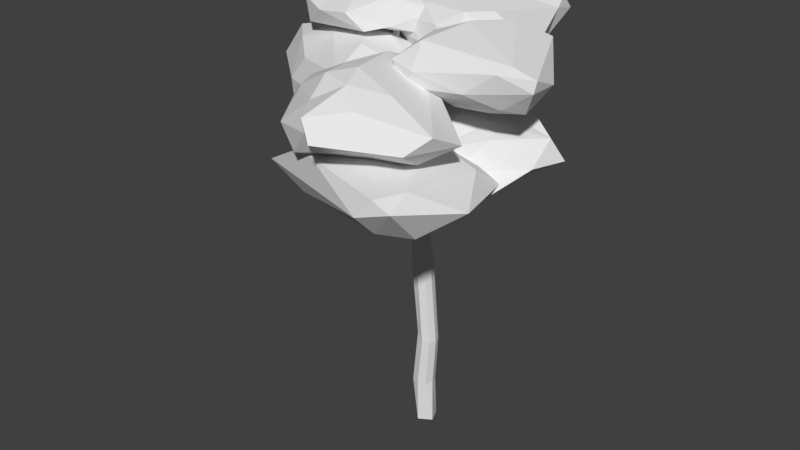 # Source: Decidious_Tree_4.blend  (saved by Blender 2.79.0; exported with 4.5.12 LTS)
import bpy
from mathutils import Matrix  # noqa: F401  (used for matrix-valued properties, if any)

bpy.ops.wm.read_factory_settings(use_empty=True)
scene = bpy.context.scene
scene.name = 'Scene'

# ---- collections
col_collection_1 = bpy.data.collections.new('Collection 1'); scene.collection.children.link(col_collection_1)

# ---- world
world_world = bpy.data.worlds.new('World'); scene.world = world_world
world_world.color = (0.05088, 0.05088, 0.05088)
world_world.use_sun_shadow = False
world_world.sun_shadow_jitter_overblur = 0.0
world_world.cycles.sampling_method = 'MANUAL'

# ---- meshes
me_cube = bpy.data.meshes.new('Cube')
me_cube.from_pydata([(-0.05302, 7.835, -0.2169), (0.1739, 7.807, 0.006155), (0.8899, 11.42, 0.1916), (0.7834, 11.43, 0.3627), (0.5682, 10.7, 0.21), (-0.2076, 4.693, 0.265), (0.05114, 4.757, -0.0005473), (-0.2039, 4.737, -0.2666), (-0.4234, 4.323, -0.004024), (-0.002862, 8.192, 0.2122), (-0.02808, 7.057, 0.3061), (-1.392, 8.346, -1.412), (-0.09291, 10.67, -1.813), (-0.1186, 10.89, -1.588), (0.06161, 12.02, -2.514), (-0.04887, 5.908, -0.04642), (-2.63, 11.63, -1.63), (-0.08084, 8.424, -0.0122), (-0.2311, 7.966, -0.1435), (-0.06213, 6.971, -0.01218), (-0.2325, 7.085, 0.2651), (-0.5787, 5.43, 0.03244), (0.0, -0.3473, -2.622e-08), (-0.2337, 8.166, 0.121), (-0.3907, 6.337, 0.2691), (-0.1259, 9.912, 0.01454), (-1.82, 10.1, -0.2724), (0.45, 10.3, 0.1579), (-0.1623, 10.87, -1.685), (-1.269, 7.391, -1.263), (-0.2189, 9.343, 2.245), (-1.408, 9.895, -0.4558), (-0.125, 6.899, 0.4967), (-1.465, 7.291, -1.179), (-0.4952, 9.111, -0.5665), (-1.816, 10.23, -0.4425), (-3.099, 11.34, -0.8456), (-3.078, 11.42, -0.7338), (-3.159, 11.33, -0.6552), (-0.06566, 8.319, -0.2826), (-0.6752, 8.943, -0.5037), (-0.4564, 9.162, -0.3259), (-0.6467, 9.005, -0.2639), (-1.662, 10.21, -0.5244), (-1.618, 10.41, -0.3874), (-2.081, 10.99, -1.041), (-1.899, 11.04, -1.114), (0.1458, 9.783, -0.08489), (0.4516, 10.35, 0.03128), (1.253, 11.04, 0.5411), (1.307, 11.03, 0.3496), (-0.1856, 8.391, 0.09278), (0.1031, 8.837, -0.1945), (-0.1216, 9.561, -0.1463), (-0.2059, 9.335, -0.1407), (-0.1295, 9.89, -0.883), (0.04173, 10.1, -0.7809), (-0.1481, 10.97, -1.825), (0.02653, 10.8, -1.957), (-0.1399, 10.9, -1.914), (0.01538, 11.15, -2.399), (0.007595, 11.33, -2.302), (-0.1772, 10.9, -1.637), (-0.07763, 11.85, -2.154), (-0.2292, 11.78, -2.149), (0.053, 6.343, 0.2461), (-0.239, 7.701, 0.9155), (-0.3683, 9.533, 2.323), (-0.3232, 10.23, 3.572), (-0.3445, 7.42, 0.5312), (-0.1035, 7.767, 0.8354), (-0.217, 7.858, 0.7136), (-0.2862, 9.671, 2.227), (-0.2039, 9.4, 2.021), (-0.5829, 5.506, -0.3612), (-0.3725, 5.81, -0.4276), (-1.654, 7.854, -1.383), (-1.035, 7.03, -0.9801), (-1.247, 7.599, -1.194), (-0.2888, 2.451, -2.496e-06), (0.263, 2.436, 2.117e-05), (-0.01326, 2.451, 0.2752), (-0.2993, -0.2517, -0.1096), (0.09641, -0.2074, -0.2884), (0.2742, -0.1875, 0.1096), (-0.4345, 1.04, -2.441e-05), (-0.08546, 1.49, -0.2873), (0.1689, 1.024, 1.732e-05), (-0.1341, 1.039, 0.3001), (-0.1075, 5.535, 0.2648), (-0.4026, 5.785, -0.1484), (0.05249, 10.73, -1.8), (-0.4466, 4.822, 0.2001), (0.02851, 5.607, 0.08797), (-0.01759, 7.043, 0.3955), (-0.09234, 7.043, 0.3997), (0.06831, 7.077, 0.09831), (0.44, 10.58, 0.3093), (0.3716, 10.76, 0.2783), (0.8871, 11.38, 0.3305), (0.7907, 11.51, 0.1873), (-1.738, 10.38, -0.379), (-1.968, 10.45, -0.2595), (-3.113, 11.4, -0.6662), (-3.144, 11.27, -0.8341), (-0.7107, 8.938, -0.3679), (-1.788, 10.36, -0.3364), (-1.975, 10.97, -1.151), (-2.013, 11.12, -1.002), (0.4159, 10.34, 0.268), (0.4693, 10.56, 0.04646), (1.329, 10.96, 0.5109), (1.228, 11.11, 0.5072), (-0.1654, 8.436, -0.1511), (0.1578, 9.359, -0.0707), (-0.1425, 10.73, -1.903), (-0.066, 11.15, -2.354), (0.06605, 10.84, -1.695), (-0.09, 11.28, -2.327), (-0.009741, 10.79, -1.8), (0.03191, 10.89, -1.626), (-0.18, 9.551, 2.266), (-0.2841, 9.576, 2.299), (-0.4628, 5.61, -0.4644), (-0.2336, 5.658, -0.2347), (-0.5358, 5.689, -0.02737), (-1.639, 7.645, -1.51), (-1.331, 7.4, -1.062), (-0.2198, 2.444, -0.2065), (-0.1215, -0.2318, 0.2884), (1.465, 11.93, 0.9999), (-3.584, 11.87, -1.103), (2.702, 11.65, 0.8087), (0.2792, 11.82, -3.287), (0.3917, 10.8, 4.383), (0.01684, 10.61, 2.686), (-2.94, 8.771, -2.372), (0.07204, 6.966, 0.2047), (-0.314, 7.054, 0.1882), (-0.2841, 7.989, 0.006054), (-0.3824, 4.57, -0.1979), (-0.008713, 4.777, -0.2141), (-0.00241, 4.724, 0.1992), (0.7219, 11.49, 0.3035), (0.1321, 8.287, 0.1666), (-0.5951, 9.014, -0.5949), (-0.4427, 9.191, -0.4602), (-0.5417, 9.097, -0.2352), (-1.364, 9.852, -0.1474), (-3.369, 11.39, -0.7773), (-3.068, 11.4, -0.8093), (-0.1765, 8.196, -0.3117), (0.09392, 8.457, -0.1347), (-0.006671, 8.385, -0.1919), (-1.58, 10.26, -0.4578), (-1.499, 10.22, -0.3061), (-1.895, 11.1, -1.051), (0.07382, 9.775, 0.1541), (-0.1365, 9.787, 0.1225), (-0.04099, 9.949, -0.1203), (1.333, 10.96, 0.3838), (1.279, 11.14, 0.3912), (-0.1596, 9.197, -0.2819), (-0.2703, 10.0, -0.8747), (0.09439, 9.365, -0.3664), (-0.1769, 10.66, -1.754), (-0.1171, 10.8, -1.955), (0.1041, 11.18, -2.358), (0.08284, 11.31, -2.305), (-0.1815, 10.16, -0.7016), (-0.001275, 9.973, -0.9279), (-0.1934, 11.67, -2.261), (-0.04674, 11.71, -2.241), (-0.2781, 5.942, 0.3496), (-0.3285, 7.699, 0.8636), (-0.3092, 7.805, 0.7031), (-0.1199, 7.707, 0.6453), (-0.356, 9.432, 2.336), (-0.3667, 9.278, 1.938), (-0.2276, 10.17, 3.572), (-0.2508, 10.25, 3.551), (-0.3002, 10.16, 3.605), (-0.1159, 6.931, 0.5298), (-0.2829, 6.941, 0.4963), (-0.0246, 7.089, 0.2966), (-0.1431, 7.719, 0.8995), (-0.6377, 5.414, -0.1761), (-0.9701, 6.51, -0.762), (-1.777, 7.764, -1.436), (-1.588, 7.841, -1.515), (-0.8852, 6.512, -0.861), (-0.8984, 6.609, -0.6676), (-0.973, 6.595, -0.7195), (-1.38, 7.428, -1.159), (-0.359, 1.031, -0.225), (0.0922, 1.036, -0.2252), (-0.2098, 2.687, 0.2083), (0.09107, 1.048, 0.2249), (0.1938, 2.439, -0.2064), (0.1922, 2.471, 0.2063), (-0.3597, 1.042, 0.225), (-0.193, 6.96, -0.02181), (-0.1469, 10.7, -1.864), (-0.1698, 10.83, -1.765), (1.014, 7.548, -0.006441), (1.412, 8.061, 1.491), (0.6058, 8.136, 1.028), (-0.2852, 8.138, -0.005757), (-0.4899, 8.236, -0.9586), (2.649, 8.173, -0.1613), (0.861, 9.026, 1.755), (-0.02806, 9.092, 0.6244), (-1.506, 9.219, -0.5471), (2.327, 9.563, -1.131), (2.263, 9.306, 0.5647), (1.018, 9.682, -0.006564), (0.7799, 7.707, 0.5936), (1.609, 7.706, 0.4575), (1.114, 8.02, 1.339), (2.661, 8.135, 1.243), (1.657, 7.712, -0.3162), (0.2569, 7.707, -0.006441), (0.02294, 8.054, 0.5936), (0.745, 7.71, -0.6043), (-0.3876, 8.089, -0.5814), (1.098, 8.168, -1.692), (1.637, 8.525, 1.371), (3.2, 8.647, 0.1312), (0.7736, 8.586, 1.517), (0.9906, 8.511, 2.134), (-0.3556, 8.615, 0.3644), (0.1675, 8.615, 0.9644), (-1.804, 8.786, -0.8565), (-0.8626, 8.658, -0.3463), (3.463, 8.586, -0.9119), (0.6393, 8.764, -2.17), (1.299, 9.091, 1.543), (0.6154, 9.173, 0.9913), (-0.2956, 9.183, -0.001276), (-0.6423, 9.307, -0.89), (3.177, 9.198, -0.6531), (1.18, 9.514, 0.6845), (1.837, 9.516, 0.03589), (0.4015, 9.522, 0.3644), (0.08203, 9.55, -0.3576), (1.514, 9.597, -0.7765), (1.599, 9.863, 0.2597), (2.983, 10.44, 1.289), (1.101, 10.43, 1.374), (0.3106, 10.45, 0.2597), (0.937, 10.45, -1.051), (2.525, 10.51, -0.8284), (1.149, 11.21, 2.217), (0.3814, 11.37, 1.055), (0.5571, 11.41, -0.3868), (1.113, 11.4, -1.729), (3.908, 11.35, 1.249), (1.426, 12.04, 0.4478), (1.365, 10.02, 0.8598), (2.253, 10.02, 0.6749), (1.881, 10.34, 1.351), (3.436, 10.35, 0.909), (2.234, 10.03, -0.1275), (0.8415, 10.02, 0.2597), (0.6065, 10.37, 0.8608), (1.335, 10.02, -0.375), (0.6035, 10.37, -0.3448), (1.351, 10.36, -1.398), (3.858, 11.04, 1.301), (3.761, 10.98, 0.3215), (0.8572, 10.77, 2.16), (2.317, 10.84, 1.873), (0.2259, 10.93, 0.6335), (0.5301, 10.88, 1.44), (0.6277, 10.93, -0.8549), (0.2291, 10.93, -0.1111), (1.534, 10.93, -1.726), (0.7399, 10.92, -1.878), (3.128, 11.44, 1.713), (0.3893, 11.31, 2.012), (0.3696, 11.49, 0.2636), (0.8645, 11.49, -1.13), (2.903, 11.65, -0.8953), (0.9706, 11.79, 1.64), (3.429, 11.61, 1.457), (0.7153, 11.79, 0.8716), (1.068, 11.85, -0.1092), (2.09, 12.0, -0.5021), (0.306, 9.254, 3.138), (1.434, 9.796, 3.925), (-0.5097, 9.498, 4.427), (-2.021, 9.62, 2.217), (-0.3854, 9.83, 1.79), (1.74, 9.623, 2.43), (0.3985, 10.77, 5.063), (-1.319, 10.66, 3.301), (-1.251, 10.63, 2.104), (0.0216, 10.88, 0.6052), (2.768, 10.41, 3.473), (0.2808, 11.37, 3.067), (-0.01243, 9.34, 3.801), (0.9394, 9.405, 3.525), (0.6364, 9.727, 4.183), (2.222, 9.578, 3.313), (1.001, 9.377, 2.831), (-0.5671, 9.389, 3.046), (-1.404, 9.642, 3.07), (0.07091, 9.414, 2.535), (-0.8505, 9.719, 2.397), (0.5406, 9.774, 1.827), (2.405, 10.05, 4.049), (2.864, 9.957, 2.539), (0.1155, 10.22, 4.703), (0.7666, 10.28, 5.252), (-2.51, 9.925, 2.321), (-1.339, 9.921, 4.016), (-1.876, 10.19, 0.8018), (-2.133, 9.971, 1.951), (0.5781, 10.38, 0.6118), (-0.2353, 10.38, 0.8294), (1.157, 10.85, 4.252), (-0.184, 10.79, 4.188), (-1.689, 10.62, 2.567), (-0.5879, 10.94, 1.37), (0.708, 10.94, 1.086), (0.5845, 11.21, 3.783), (1.459, 11.0, 3.273), (-0.3215, 11.22, 3.5), (-0.3967, 11.24, 2.638), (-0.06266, 11.3, 1.627), (-3.171, 10.68, -1.584), (-1.099, 10.96, -0.7875), (-3.404, 10.84, -0.1647), (-5.135, 11.09, -1.571), (-2.832, 10.9, -3.021), (-0.6158, 10.96, -1.391), (-2.491, 11.51, 0.4683), (-4.198, 11.58, 0.1181), (-4.694, 11.65, -2.508), (-0.5457, 11.33, -2.284), (-0.9131, 11.6, -0.9672), (-3.131, 12.17, -1.558), (-3.405, 10.79, -0.9845), (-2.523, 10.79, -1.199), (-2.448, 10.93, -0.3906), (-1.043, 11.04, -1.164), (-2.488, 10.78, -1.929), (-4.0, 10.79, -1.584), (-4.203, 11.03, -0.9814), (-3.403, 10.79, -2.197), (-4.722, 11.01, -2.249), (-1.871, 10.86, -2.667), (-0.9965, 11.41, -0.8251), (-0.3445, 11.19, -1.033), (-1.939, 11.09, 0.3605), (-1.561, 11.16, -0.1813), (-4.533, 11.3, -0.2091), (-3.968, 10.95, 0.23), (-3.024, 11.05, -3.299), (-5.496, 11.43, -1.84), (-0.5331, 11.07, -1.961), (-1.23, 11.09, -3.328), (-1.997, 11.77, -0.7942), (-3.351, 11.43, 0.4856), (-4.395, 11.75, -0.7522), (-1.217, 11.39, -2.812), (-0.5634, 11.53, -1.224), (-2.929, 12.05, -0.9062), (-2.025, 11.99, -1.329), (-3.783, 12.06, -1.161), (-3.572, 12.05, -2.184), (-1.939, 11.88, -1.734), (0.07129, 9.752, -1.54), (1.321, 10.3, -0.834), (-0.3243, 10.34, -0.52), (-1.862, 10.34, -1.44), (-1.303, 10.13, -3.586), (0.3875, 10.42, -3.742), (0.4727, 11.3, -0.5202), (-1.449, 11.29, -0.8349), (-2.807, 11.29, -1.885), (1.081, 11.61, -4.272), (2.341, 11.18, -1.051), (-0.3679, 11.88, -1.473), (-0.1595, 9.911, -0.9409), (0.6877, 9.911, -1.17), (0.4538, 10.26, -0.5702), (1.683, 10.13, -1.471), (0.9586, 9.803, -1.835), (-0.7939, 9.91, -1.524), (-1.008, 10.26, -0.9267), (-0.2808, 9.91, -2.122), (-1.877, 10.23, -2.124), (0.08257, 10.36, -3.975), (2.274, 10.65, -0.8699), (1.438, 10.86, -2.991), (0.07516, 10.82, -0.341), (0.9569, 10.81, -0.557), (-2.043, 10.81, -1.053), (-0.8426, 10.82, -0.5591), (-2.5, 10.8, -2.305), (-2.979, 10.81, -1.649), (1.079, 11.19, -4.647), (-0.9667, 11.15, -4.263), (1.106, 11.37, -0.9263), (-0.3613, 11.38, -0.5612), (-2.744, 11.37, -1.292), (-1.963, 11.37, -2.298), (1.275, 11.41, -3.708), (0.2551, 11.73, -0.9326), (0.7925, 11.72, -1.523), (-1.142, 11.72, -1.076), (-2.108, 11.72, -1.667), (0.2467, 11.94, -2.696), (-2.666, 8.876, -0.5108), (-0.3536, 9.22, 0.1909), (-1.492, 9.192, 1.831), (-4.415, 8.953, -0.3493), (-2.125, 9.322, -1.987), (-1.212, 9.422, -1.122), (-1.065, 10.21, 1.548), (-3.496, 10.23, 0.9644), (-5.246, 10.41, -0.7486), (-1.561, 10.32, -1.81), (-0.2215, 10.13, -0.5591), (-2.63, 11.01, -0.4771), (-3.217, 8.868, 0.2533), (-2.028, 9.037, -0.132), (-1.458, 9.243, 1.001), (-1.102, 9.31, -0.5097), (-2.004, 9.035, -0.8879), (-3.925, 8.81, -0.7254), (-3.76, 9.0, 1.15), (-2.69, 9.01, -1.198), (-4.168, 8.921, -1.257), (-1.208, 9.22, -2.004), (0.2402, 9.557, -0.2321), (-0.1295, 9.769, -0.6435), (-1.257, 9.692, 1.921), (-0.01032, 9.689, 0.9149), (-3.938, 9.593, 1.05), (-1.652, 9.742, 2.144), (-4.574, 9.62, -1.547), (-5.491, 9.655, -0.3077), (-0.8772, 9.813, -1.778), (-1.525, 9.694, -2.385), (0.1861, 10.12, 0.1775), (-1.654, 10.42, 1.796), (-4.39, 10.45, 0.1214), (-4.136, 10.45, -0.9648), (-1.224, 10.46, -0.9919), (-1.881, 10.85, 0.524), (-1.757, 10.82, -0.5184), (-3.12, 10.76, 0.2276), (-3.774, 10.82, -0.5846), (-2.427, 10.86, -1.095), (0.5987, 7.421, 1.702), (2.604, 8.058, 3.848), (-0.9405, 8.113, 3.737), (-1.578, 8.027, 1.344), (-0.09197, 8.123, 1.059), (1.376, 8.064, 1.232), (2.268, 9.318, 4.917), (-1.29, 9.026, 2.501), (-0.8349, 9.06, 1.319), (0.746, 9.03, 1.026), (2.584, 8.97, 1.581), (0.3133, 9.668, 2.083), (-0.3495, 7.676, 2.807), (1.065, 7.708, 2.602), (1.886, 8.188, 4.417), (1.733, 7.839, 1.463), (0.9974, 7.652, 1.596), (-0.3059, 7.647, 1.886), (-1.896, 7.976, 2.798), (0.1378, 7.674, 1.4), (-0.7351, 8.03, 1.414), (0.6587, 8.019, 1.074), (3.406, 8.618, 2.96), (2.729, 8.364, 0.8026), (1.822, 8.792, 5.009), (2.704, 9.054, 4.836), (-2.128, 8.457, 1.48), (-2.302, 8.525, 3.474), (-0.549, 8.598, 1.098), (-1.794, 8.478, 0.7526), (1.729, 8.377, 1.084), (0.2008, 8.517, 0.7361), (2.576, 9.296, 4.102), (-0.2279, 9.411, 4.205), (-1.382, 9.084, 1.474), (-0.0725, 9.161, 1.109), (2.28, 8.782, 1.047), (0.8553, 9.599, 3.272), (1.173, 9.514, 1.708), (-0.2909, 9.509, 2.469), (-0.3065, 9.507, 1.709), (0.5408, 9.507, 1.466), (-3.048, 7.02, -1.584), (-0.9765, 7.424, -0.7875), (-3.281, 7.246, -0.1647), (-5.012, 7.605, -1.571), (-2.709, 7.334, -3.021), (-0.493, 7.423, -1.391), (-2.368, 8.206, 0.4683), (-4.075, 8.301, 0.1181), (-4.571, 8.409, -2.508), (-0.4229, 7.944, -2.284), (-0.7903, 8.335, -0.9672), (-3.008, 9.143, -1.558), (-3.282, 7.179, -0.9845), (-2.4, 7.181, -1.199), (-2.326, 7.381, -0.3906), (-0.9202, 7.529, -1.164), (-2.365, 7.162, -1.929), (-3.877, 7.179, -1.584), (-4.08, 7.524, -0.9814), (-3.28, 7.171, -2.197), (-4.6, 7.486, -2.249), (-1.749, 7.275, -2.667), (-0.8737, 8.068, -0.8251), (-0.2217, 7.749, -1.033), (-1.816, 7.61, 0.3605), (-1.438, 7.702, -0.1813), (-4.41, 7.909, -0.2091), (-3.845, 7.404, 0.23), (-2.901, 7.55, -3.299), (-5.373, 8.095, -1.84), (-0.4103, 7.569, -1.961), (-1.107, 7.609, -3.328), (-1.874, 8.582, -0.7942), (-3.228, 8.087, 0.4856), (-4.273, 8.552, -0.7522), (-1.095, 8.035, -2.812), (-0.4406, 8.234, -1.224), (-2.806, 8.97, -0.9062), (-1.903, 8.892, -1.329), (-3.66, 8.989, -1.161), (-3.449, 8.968, -2.184), (-1.816, 8.731, -1.734)], [(202, 115), (115, 166)], [(6, 141, 93), (93, 142, 6), (153, 152, 151), (173, 142, 89), (5, 142, 173), (173, 92, 5), (93, 141, 15), (75, 124, 141), (7, 140, 123), (123, 141, 7), (4, 2, 99), (110, 100, 2), (4, 99, 97), (157, 158, 9), (9, 144, 157), (23, 139, 20), (144, 9, 10), (19, 201, 0), (137, 184, 94), (32, 182, 94), (177, 122, 72), (153, 151, 39), (177, 67, 122), (31, 35, 43), (19, 96, 10), (10, 20, 19), (8, 92, 186), (74, 123, 186), (114, 52, 164), (158, 54, 51), (54, 162, 51), (21, 186, 92), (22, 129, 82), (22, 82, 83), (22, 83, 84), (22, 84, 129), (69, 138, 24), (24, 173, 183), (183, 69, 24), (110, 48, 159), (117, 170, 91), (30, 73, 121), (126, 187, 33), (192, 127, 33), (101, 154, 106), (33, 127, 193), (101, 155, 154), (143, 130, 100), (53, 54, 25), (54, 158, 25), (35, 104, 36), (101, 150, 37), (102, 103, 38), (37, 131, 103), (104, 149, 131), (151, 18, 40), (153, 41, 17), (41, 153, 146), (154, 156, 44), (44, 156, 108), (44, 108, 106), (106, 108, 45), (106, 45, 35), (156, 154, 46), (107, 45, 16), (47, 48, 27), (158, 157, 97), (97, 157, 109), (27, 111, 109), (4, 161, 110), (27, 160, 111), (161, 112, 132), (111, 160, 132), (49, 132, 112), (144, 1, 114), (1, 152, 114), (152, 153, 52), (153, 113, 52), (55, 164, 162), (56, 114, 164), (54, 163, 162), (28, 117, 57), (167, 168, 117), (117, 58, 167), (167, 58, 60), (58, 116, 60), (116, 59, 118), (61, 133, 118), (61, 168, 133), (170, 55, 12), (120, 56, 117), (56, 170, 117), (28, 169, 13), (165, 163, 28), (172, 14, 63), (63, 14, 64), (64, 14, 171), (173, 89, 65), (124, 90, 201), (90, 125, 201), (30, 179, 181), (30, 181, 177), (122, 180, 121), (121, 180, 179), (121, 179, 30), (68, 181, 134), (183, 182, 70), (69, 183, 174), (20, 175, 71), (71, 176, 20), (121, 135, 122), (178, 135, 73), (73, 135, 121), (74, 190, 123), (75, 77, 124), (74, 187, 190), (29, 126, 189), (152, 1, 0, 151), (126, 188, 136), (76, 189, 136), (188, 76, 136), (190, 187, 126), (77, 75, 29), (78, 11, 127), (87, 195, 80), (79, 128, 85), (197, 81, 88), (81, 197, 199), (7, 198, 86), (8, 140, 79), (196, 81, 5), (125, 21, 24), (21, 173, 24), (3, 99, 130), (99, 3, 98, 97), (89, 142, 93), (141, 124, 15), (75, 141, 123), (25, 98, 143), (25, 143, 100), (9, 23, 20, 10), (98, 3, 143), (4, 110, 2), (5, 92, 196), (162, 164, 52), (8, 196, 92), (0, 201, 18), (144, 10, 96, 1), (96, 19, 0, 1), (138, 139, 18, 201), (94, 182, 137), (95, 32, 94, 184), (20, 139, 138), (13, 120, 28), (28, 91, 12), (165, 28, 12), (91, 170, 12), (65, 15, 19, 137), (119, 117, 28, 203), (19, 184, 137), (65, 32, 173), (65, 182, 32), (137, 182, 65), (78, 77, 29), (62, 28, 120), (62, 203, 28), (113, 153, 17, 51), (91, 58, 117), (106, 35, 101), (140, 8, 186, 123), (19, 20, 184), (192, 77, 78, 127), (21, 92, 173), (9, 51, 23), (151, 0, 18), (97, 98, 158), (25, 158, 98), (25, 100, 159), (148, 102, 26), (26, 35, 31), (102, 148, 155), (110, 159, 100), (31, 43, 154), (31, 154, 155), (40, 26, 31, 145), (33, 187, 192), (106, 154, 44), (32, 95, 183), (183, 173, 32), (72, 178, 177), (101, 102, 155), (2, 100, 130), (99, 2, 130), (130, 143, 3), (114, 47, 157), (157, 144, 114), (25, 159, 53), (53, 159, 47), (47, 114, 53), (34, 31, 155, 146), (40, 105, 26), (41, 155, 148, 147), (34, 145, 31), (42, 148, 26, 105), (41, 146, 155), (104, 35, 26, 149), (42, 147, 148), (150, 101, 35, 36), (103, 102, 101, 37), (149, 26, 102, 38), (105, 40, 18, 139), (38, 103, 131), (131, 150, 36), (37, 150, 131), (131, 149, 38), (36, 104, 131), (40, 145, 151), (145, 34, 39, 151), (139, 23, 42, 105), (39, 34, 153), (17, 41, 147), (147, 51, 17), (51, 147, 42, 23), (45, 107, 43, 35), (146, 153, 34), (107, 46, 154, 43), (157, 47, 27, 109), (46, 107, 16), (45, 108, 16), (16, 156, 46), (108, 156, 16), (111, 49, 97, 109), (159, 48, 47), (27, 48, 160), (112, 161, 4, 97), (97, 49, 112), (161, 50, 48, 110), (56, 169, 53, 114), (48, 50, 160), (49, 111, 132), (50, 161, 132), (132, 160, 50), (152, 52, 114), (9, 158, 51), (51, 162, 113), (113, 162, 52), (162, 163, 55), (163, 54, 53, 169), (168, 61, 57, 117), (170, 164, 55), (56, 164, 170), (58, 166, 116), (165, 12, 55, 163), (57, 61, 118), (59, 57, 118), (116, 166, 59), (167, 133, 168), (133, 167, 60), (118, 133, 116), (60, 116, 133), (120, 13, 169, 56), (63, 120, 117, 172), (163, 169, 28), (119, 203, 171), (119, 171, 172), (117, 119, 172), (64, 62, 120, 63), (171, 203, 62, 64), (30, 177, 66, 185), (14, 172, 171), (89, 93, 65), (24, 138, 125), (125, 138, 201), (201, 19, 124), (124, 19, 15), (65, 93, 15), (177, 174, 66), (177, 178, 69, 174), (178, 175, 69), (71, 178, 73, 176), (73, 30, 70, 176), (71, 175, 178), (30, 185, 70), (181, 68, 67, 177), (68, 180, 122, 67), (185, 66, 183, 70), (181, 179, 134), (180, 68, 134), (179, 180, 134), (176, 70, 94, 184), (183, 66, 174), (175, 138, 69), (176, 184, 20), (20, 138, 175), (70, 182, 94), (191, 125, 90, 77), (72, 122, 135), (178, 72, 135), (74, 186, 187), (75, 123, 190), (90, 124, 77), (191, 192, 21, 125), (187, 186, 21, 192), (76, 193, 29, 189), (33, 188, 126), (188, 33, 193, 76), (126, 29, 75, 190), (189, 126, 136), (79, 200, 196), (77, 192, 191), (29, 193, 11), (78, 29, 11), (193, 127, 11), (87, 80, 197), (200, 81, 196), (85, 128, 194), (86, 198, 195), (86, 194, 128), (80, 195, 198), (140, 7, 86, 128), (199, 197, 80), (79, 140, 128), (80, 6, 142, 199), (8, 79, 196), (7, 141, 198), (141, 6, 80, 198), (199, 142, 5, 81), (200, 82, 129), (194, 86, 83, 82), (82, 85, 194), (87, 83, 195), (83, 86, 195), (197, 129, 84), (84, 87, 197), (129, 88, 200), (96, 137, 19), (137, 184, 96), (182, 183, 32), (79, 85, 200), (200, 88, 81), (200, 85, 82), (87, 84, 83), (197, 88, 129), (204, 217, 216), (205, 217, 219), (204, 216, 221), (204, 221, 223), (204, 223, 220), (205, 219, 226), (206, 218, 228), (207, 222, 230), (208, 224, 232), (209, 225, 234), (205, 226, 229), (206, 228, 231), (207, 230, 233), (208, 232, 235), (209, 234, 227), (210, 236, 241), (211, 237, 243), (212, 238, 244), (213, 239, 245), (214, 240, 242), (242, 245, 215), (242, 240, 245), (240, 213, 245), (245, 244, 215), (245, 239, 244), (239, 212, 244), (244, 243, 215), (244, 238, 243), (238, 211, 243), (243, 241, 215), (243, 237, 241), (237, 210, 241), (241, 242, 215), (241, 236, 242), (236, 214, 242), (227, 240, 214), (227, 234, 240), (234, 213, 240), (235, 239, 213), (235, 232, 239), (232, 212, 239), (233, 238, 212), (233, 230, 238), (230, 211, 238), (231, 237, 211), (231, 228, 237), (228, 210, 237), (229, 236, 210), (229, 226, 236), (226, 214, 236), (234, 235, 213), (234, 225, 235), (225, 208, 235), (232, 233, 212), (232, 224, 233), (224, 207, 233), (230, 231, 211), (230, 222, 231), (222, 206, 231), (228, 229, 210), (228, 218, 229), (218, 205, 229), (226, 227, 214), (226, 219, 227), (219, 209, 227), (220, 225, 209), (220, 223, 225), (223, 208, 225), (223, 224, 208), (223, 221, 224), (221, 207, 224), (221, 222, 207), (221, 216, 222), (216, 206, 222), (219, 220, 209), (219, 217, 220), (217, 204, 220), (216, 218, 206), (216, 217, 218), (217, 205, 218), (246, 259, 258), (247, 259, 261), (246, 258, 263), (246, 263, 265), (246, 265, 262), (247, 261, 268), (248, 260, 270), (249, 264, 272), (250, 266, 274), (251, 267, 276), (247, 268, 271), (248, 270, 273), (249, 272, 275), (250, 274, 277), (251, 276, 269), (252, 278, 283), (253, 279, 285), (254, 280, 286), (255, 281, 287), (256, 282, 284), (284, 287, 257), (284, 282, 287), (282, 255, 287), (287, 286, 257), (287, 281, 286), (281, 254, 286), (286, 285, 257), (286, 280, 285), (280, 253, 285), (285, 283, 257), (285, 279, 283), (279, 252, 283), (283, 284, 257), (283, 278, 284), (278, 256, 284), (269, 282, 256), (269, 276, 282), (276, 255, 282), (277, 281, 255), (277, 274, 281), (274, 254, 281), (275, 280, 254), (275, 272, 280), (272, 253, 280), (273, 279, 253), (273, 270, 279), (270, 252, 279), (271, 278, 252), (271, 268, 278), (268, 256, 278), (276, 277, 255), (276, 267, 277), (267, 250, 277), (274, 275, 254), (274, 266, 275), (266, 249, 275), (272, 273, 253), (272, 264, 273), (264, 248, 273), (270, 271, 252), (270, 260, 271), (260, 247, 271), (268, 269, 256), (268, 261, 269), (261, 251, 269), (262, 267, 251), (262, 265, 267), (265, 250, 267), (265, 266, 250), (265, 263, 266), (263, 249, 266), (263, 264, 249), (263, 258, 264), (258, 248, 264), (261, 262, 251), (261, 259, 262), (259, 246, 262), (258, 260, 248), (258, 259, 260), (259, 247, 260), (288, 301, 300), (289, 301, 303), (288, 300, 305), (288, 305, 307), (288, 307, 304), (289, 303, 310), (290, 302, 312), (291, 306, 314), (292, 308, 316), (293, 309, 318), (289, 310, 313), (290, 312, 315), (291, 314, 317), (292, 316, 319), (293, 318, 311), (294, 320, 325), (295, 321, 327), (296, 322, 328), (297, 323, 329), (298, 324, 326), (326, 329, 299), (326, 324, 329), (324, 297, 329), (329, 328, 299), (329, 323, 328), (323, 296, 328), (328, 327, 299), (328, 322, 327), (322, 295, 327), (327, 325, 299), (327, 321, 325), (321, 294, 325), (325, 326, 299), (325, 320, 326), (320, 298, 326), (311, 324, 298), (311, 318, 324), (318, 297, 324), (319, 323, 297), (319, 316, 323), (316, 296, 323), (317, 322, 296), (317, 314, 322), (314, 295, 322), (315, 321, 295), (315, 312, 321), (312, 294, 321), (313, 320, 294), (313, 310, 320), (310, 298, 320), (318, 319, 297), (318, 309, 319), (309, 292, 319), (316, 317, 296), (316, 308, 317), (308, 291, 317), (314, 315, 295), (314, 306, 315), (306, 290, 315), (312, 313, 294), (312, 302, 313), (302, 289, 313), (310, 311, 298), (310, 303, 311), (303, 293, 311), (304, 309, 293), (304, 307, 309), (307, 292, 309), (307, 308, 292), (307, 305, 308), (305, 291, 308), (305, 306, 291), (305, 300, 306), (300, 290, 306), (303, 304, 293), (303, 301, 304), (301, 288, 304), (300, 302, 290), (300, 301, 302), (301, 289, 302), (330, 343, 342), (331, 343, 345), (330, 342, 347), (330, 347, 349), (330, 349, 346), (331, 345, 352), (332, 344, 354), (333, 348, 356), (334, 350, 358), (335, 351, 360), (331, 352, 355), (332, 354, 357), (333, 356, 359), (334, 358, 361), (335, 360, 353), (336, 362, 367), (337, 363, 369), (338, 364, 370), (339, 365, 371), (340, 366, 368), (368, 371, 341), (368, 366, 371), (366, 339, 371), (371, 370, 341), (371, 365, 370), (365, 338, 370), (370, 369, 341), (370, 364, 369), (364, 337, 369), (369, 367, 341), (369, 363, 367), (363, 336, 367), (367, 368, 341), (367, 362, 368), (362, 340, 368), (353, 366, 340), (353, 360, 366), (360, 339, 366), (361, 365, 339), (361, 358, 365), (358, 338, 365), (359, 364, 338), (359, 356, 364), (356, 337, 364), (357, 363, 337), (357, 354, 363), (354, 336, 363), (355, 362, 336), (355, 352, 362), (352, 340, 362), (360, 361, 339), (360, 351, 361), (351, 334, 361), (358, 359, 338), (358, 350, 359), (350, 333, 359), (356, 357, 337), (356, 348, 357), (348, 332, 357), (354, 355, 336), (354, 344, 355), (344, 331, 355), (352, 353, 340), (352, 345, 353), (345, 335, 353), (346, 351, 335), (346, 349, 351), (349, 334, 351), (349, 350, 334), (349, 347, 350), (347, 333, 350), (347, 348, 333), (347, 342, 348), (342, 332, 348), (345, 346, 335), (345, 343, 346), (343, 330, 346), (342, 344, 332), (342, 343, 344), (343, 331, 344), (372, 385, 384), (373, 385, 387), (372, 384, 389), (372, 389, 391), (372, 391, 388), (373, 387, 394), (374, 386, 396), (375, 390, 398), (376, 392, 400), (377, 393, 402), (373, 394, 397), (374, 396, 399), (375, 398, 401), (376, 400, 403), (377, 402, 395), (378, 404, 409), (379, 405, 411), (380, 406, 412), (381, 407, 413), (382, 408, 410), (410, 413, 383), (410, 408, 413), (408, 381, 413), (413, 412, 383), (413, 407, 412), (407, 380, 412), (412, 411, 383), (412, 406, 411), (406, 379, 411), (411, 409, 383), (411, 405, 409), (405, 378, 409), (409, 410, 383), (409, 404, 410), (404, 382, 410), (395, 408, 382), (395, 402, 408), (402, 381, 408), (403, 407, 381), (403, 400, 407), (400, 380, 407), (401, 406, 380), (401, 398, 406), (398, 379, 406), (399, 405, 379), (399, 396, 405), (396, 378, 405), (397, 404, 378), (397, 394, 404), (394, 382, 404), (402, 403, 381), (402, 393, 403), (393, 376, 403), (400, 401, 380), (400, 392, 401), (392, 375, 401), (398, 399, 379), (398, 390, 399), (390, 374, 399), (396, 397, 378), (396, 386, 397), (386, 373, 397), (394, 395, 382), (394, 387, 395), (387, 377, 395), (388, 393, 377), (388, 391, 393), (391, 376, 393), (391, 392, 376), (391, 389, 392), (389, 375, 392), (389, 390, 375), (389, 384, 390), (384, 374, 390), (387, 388, 377), (387, 385, 388), (385, 372, 388), (384, 386, 374), (384, 385, 386), (385, 373, 386), (414, 427, 426), (415, 427, 429), (414, 426, 431), (414, 431, 433), (414, 433, 430), (415, 429, 436), (416, 428, 438), (417, 432, 440), (418, 434, 442), (419, 435, 444), (415, 436, 439), (416, 438, 441), (417, 440, 443), (418, 442, 445), (419, 444, 437), (420, 446, 451), (421, 447, 453), (422, 448, 454), (423, 449, 455), (424, 450, 452), (452, 455, 425), (452, 450, 455), (450, 423, 455), (455, 454, 425), (455, 449, 454), (449, 422, 454), (454, 453, 425), (454, 448, 453), (448, 421, 453), (453, 451, 425), (453, 447, 451), (447, 420, 451), (451, 452, 425), (451, 446, 452), (446, 424, 452), (437, 450, 424), (437, 444, 450), (444, 423, 450), (445, 449, 423), (445, 442, 449), (442, 422, 449), (443, 448, 422), (443, 440, 448), (440, 421, 448), (441, 447, 421), (441, 438, 447), (438, 420, 447), (439, 446, 420), (439, 436, 446), (436, 424, 446), (444, 445, 423), (444, 435, 445), (435, 418, 445), (442, 443, 422), (442, 434, 443), (434, 417, 443), (440, 441, 421), (440, 432, 441), (432, 416, 441), (438, 439, 420), (438, 428, 439), (428, 415, 439), (436, 437, 424), (436, 429, 437), (429, 419, 437), (430, 435, 419), (430, 433, 435), (433, 418, 435), (433, 434, 418), (433, 431, 434), (431, 417, 434), (431, 432, 417), (431, 426, 432), (426, 416, 432), (429, 430, 419), (429, 427, 430), (427, 414, 430), (426, 428, 416), (426, 427, 428), (427, 415, 428), (456, 469, 468), (457, 469, 471), (456, 468, 473), (456, 473, 475), (456, 475, 472), (457, 471, 478), (458, 470, 480), (459, 474, 482), (460, 476, 484), (461, 477, 486), (457, 478, 481), (458, 480, 483), (459, 482, 485), (460, 484, 487), (461, 486, 479), (462, 488, 493), (463, 489, 495), (464, 490, 496), (465, 491, 497), (466, 492, 494), (494, 497, 467), (494, 492, 497), (492, 465, 497), (497, 496, 467), (497, 491, 496), (491, 464, 496), (496, 495, 467), (496, 490, 495), (490, 463, 495), (495, 493, 467), (495, 489, 493), (489, 462, 493), (493, 494, 467), (493, 488, 494), (488, 466, 494), (479, 492, 466), (479, 486, 492), (486, 465, 492), (487, 491, 465), (487, 484, 491), (484, 464, 491), (485, 490, 464), (485, 482, 490), (482, 463, 490), (483, 489, 463), (483, 480, 489), (480, 462, 489), (481, 488, 462), (481, 478, 488), (478, 466, 488), (486, 487, 465), (486, 477, 487), (477, 460, 487), (484, 485, 464), (484, 476, 485), (476, 459, 485), (482, 483, 463), (482, 474, 483), (474, 458, 483), (480, 481, 462), (480, 470, 481), (470, 457, 481), (478, 479, 466), (478, 471, 479), (471, 461, 479), (472, 477, 461), (472, 475, 477), (475, 460, 477), (475, 476, 460), (475, 473, 476), (473, 459, 476), (473, 474, 459), (473, 468, 474), (468, 458, 474), (471, 472, 461), (471, 469, 472), (469, 456, 472), (468, 470, 458), (468, 469, 470), (469, 457, 470), (498, 511, 510), (499, 511, 513), (498, 510, 515), (498, 515, 517), (498, 517, 514), (499, 513, 520), (500, 512, 522), (501, 516, 524), (502, 518, 526), (503, 519, 528), (499, 520, 523), (500, 522, 525), (501, 524, 527), (502, 526, 529), (503, 528, 521), (504, 530, 535), (505, 531, 537), (506, 532, 538), (507, 533, 539), (508, 534, 536), (536, 539, 509), (536, 534, 539), (534, 507, 539), (539, 538, 509), (539, 533, 538), (533, 506, 538), (538, 537, 509), (538, 532, 537), (532, 505, 537), (537, 535, 509), (537, 531, 535), (531, 504, 535), (535, 536, 509), (535, 530, 536), (530, 508, 536), (521, 534, 508), (521, 528, 534), (528, 507, 534), (529, 533, 507), (529, 526, 533), (526, 506, 533), (527, 532, 506), (527, 524, 532), (524, 505, 532), (525, 531, 505), (525, 522, 531), (522, 504, 531), (523, 530, 504), (523, 520, 530), (520, 508, 530), (528, 529, 507), (528, 519, 529), (519, 502, 529), (526, 527, 506), (526, 518, 527), (518, 501, 527), (524, 525, 505), (524, 516, 525), (516, 500, 525), (522, 523, 504), (522, 512, 523), (512, 499, 523), (520, 521, 508), (520, 513, 521), (513, 503, 521), (514, 519, 503), (514, 517, 519), (517, 502, 519), (517, 518, 502), (517, 515, 518), (515, 501, 518), (515, 516, 501), (515, 510, 516), (510, 500, 516), (513, 514, 503), (513, 511, 514), (511, 498, 514), (510, 512, 500), (510, 511, 512), (511, 499, 512)])
_uv = me_cube.uv_layers.new(name='UVMap')
_uv.uv.foreach_set('vector', [0.4966, 0.2454, 0.4915, 0.246, 0.4932, 0.2324, 0.4932, 0.2324, 0.5008, 0.2434, 0.4966, 0.2454, 0.4471, 0.2272, 0.4447, 0.2274, 0.4517, 0.2256, 0.5773, 0.1125, 0.5716, 0.1393, 0.5735, 0.1215, 0.5766, 0.1398, 0.5716, 0.1393, 0.5773, 0.1125, 0.5773, 0.1125, 0.5817, 0.1366, 0.5766, 0.1398, 0.4932, 0.2324, 0.4915, 0.246, 0.488, 0.2281, 0.575, 0.2695, 0.5726, 0.2635, 0.5784, 0.2473, 0.54, 0.1428, 0.5452, 0.1402, 0.5402, 0.1631, 0.5402, 0.1631, 0.5358, 0.1423, 0.54, 0.1428, 0.5509, 0.2869, 0.5441, 0.2727, 0.5473, 0.272, 0.3464, 0.2977, 0.3353, 0.2798, 0.3384, 0.2794, 0.5509, 0.2869, 0.5473, 0.272, 0.5546, 0.2897, 0.4819, 0.1295, 0.4841, 0.1253, 0.5124, 0.1458, 0.5124, 0.1458, 0.5089, 0.1475, 0.4819, 0.1295, 0.3951, 0.2933, 0.3989, 0.2963, 0.3984, 0.3169, 0.5089, 0.1475, 0.5124, 0.1458, 0.534, 0.1579, 0.4629, 0.2004, 0.4656, 0.2017, 0.4532, 0.2172, 0.4876, 0.213, 0.4884, 0.209, 0.4908, 0.2089, 0.5357, 0.1881, 0.5347, 0.188, 0.5357, 0.1841, 0.3035, 0.05927, 0.3032, 0.05611, 0.3042, 0.05366, 0.5357, 0.1579, 0.5357, 0.1642, 0.5347, 0.1606, 0.3015, 0.3194, 0.3002, 0.3176, 0.3015, 0.3157, 0.4591, 0.272, 0.4641, 0.2828, 0.4608, 0.2809, 0.4851, 0.3025, 0.4883, 0.2992, 0.4926, 0.3022, 0.4926, 0.3022, 0.4909, 0.3052, 0.4851, 0.3025, 0.3873, 0.1506, 0.3798, 0.1415, 0.3848, 0.1264, 0.2963, 0.3199, 0.2974, 0.3157, 0.2974, 0.3247, 0.3803, 0.2633, 0.3883, 0.2603, 0.3854, 0.2681, 0.3327, 0.2785, 0.3276, 0.268, 0.3353, 0.2482, 0.3276, 0.268, 0.3248, 0.2646, 0.3353, 0.2482, 0.38, 0.1275, 0.3848, 0.1264, 0.3798, 0.1415, 0.3832, 0.3113, 0.3803, 0.3172, 0.3803, 0.3073, 0.3832, 0.3113, 0.3803, 0.3073, 0.389, 0.3063, 0.3832, 0.3113, 0.389, 0.3063, 0.389, 0.3163, 0.3832, 0.3113, 0.389, 0.3163, 0.3803, 0.3172, 0.3559, 0.08947, 0.3657, 0.09489, 0.3686, 0.1103, 0.3686, 0.1103, 0.369, 0.1193, 0.3596, 0.09933, 0.3596, 0.09933, 0.3559, 0.08947, 0.3686, 0.1103, 0.3464, 0.2977, 0.3497, 0.3008, 0.3489, 0.3139, 0.3894, 0.3055, 0.3885, 0.2829, 0.3922, 0.3063, 0.3785, 0.3051, 0.3756, 0.3097, 0.3753, 0.3035, 0.4028, 0.06956, 0.3917, 0.09913, 0.3973, 0.07939, 0.3903, 0.09762, 0.3937, 0.07805, 0.3973, 0.07939, 0.5347, 0.183, 0.5357, 0.1785, 0.5357, 0.1841, 0.3973, 0.07939, 0.3937, 0.07805, 0.3958, 0.07676, 0.5192, 0.2173, 0.5184, 0.2108, 0.5216, 0.2132, 0.5318, 0.2691, 0.5356, 0.2937, 0.5287, 0.2692, 0.3779, 0.3134, 0.3798, 0.3097, 0.3798, 0.32, 0.3276, 0.268, 0.3327, 0.2785, 0.33, 0.2809, 0.4641, 0.2828, 0.4786, 0.3179, 0.4769, 0.3188, 0.5192, 0.2173, 0.524, 0.256, 0.5222, 0.2563, 0.4923, 0.0829, 0.4871, 0.0508, 0.4889, 0.05061, 0.5222, 0.2563, 0.5287, 0.2725, 0.5206, 0.2563, 0.4786, 0.3179, 0.4822, 0.3226, 0.4801, 0.3347, 0.4517, 0.2256, 0.4559, 0.2216, 0.4534, 0.2457, 0.5224, 0.1579, 0.5232, 0.1776, 0.518, 0.1592, 0.5232, 0.1776, 0.5224, 0.1579, 0.5263, 0.1782, 0.5833, 0.2944, 0.5837, 0.2716, 0.5863, 0.2932, 0.5863, 0.2932, 0.5837, 0.2716, 0.5861, 0.2705, 0.4144, 0.3094, 0.4144, 0.3269, 0.4101, 0.31, 0.5821, 0.3372, 0.5821, 0.314, 0.5849, 0.3153, 0.5821, 0.3372, 0.5849, 0.3153, 0.5859, 0.3375, 0.5837, 0.2716, 0.5833, 0.2944, 0.5821, 0.2712, 0.4564, 0.2998, 0.4589, 0.3011, 0.4605, 0.3204, 0.529, 0.2326, 0.5287, 0.2191, 0.5317, 0.2192, 0.4841, 0.1253, 0.4819, 0.1295, 0.4632, 0.1271, 0.4632, 0.1271, 0.4819, 0.1295, 0.4678, 0.1295, 0.5317, 0.2192, 0.5347, 0.1931, 0.5342, 0.2188, 0.5573, 0.3041, 0.5582, 0.2845, 0.5604, 0.3085, 0.5317, 0.2192, 0.5317, 0.1935, 0.5347, 0.1931, 0.5582, 0.2845, 0.5554, 0.2851, 0.5604, 0.2493, 0.5347, 0.1931, 0.5317, 0.1935, 0.5347, 0.1579, 0.4457, 0.1372, 0.418, 0.1579, 0.4445, 0.136, 0.5495, 0.2995, 0.5536, 0.2918, 0.5543, 0.316, 0.3951, 0.2482, 0.3915, 0.2557, 0.3803, 0.2633, 0.4447, 0.2274, 0.4471, 0.2272, 0.4405, 0.2347, 0.4471, 0.2272, 0.45, 0.2299, 0.4405, 0.2347, 0.4312, 0.2584, 0.4346, 0.2452, 0.4418, 0.2447, 0.3844, 0.2818, 0.3803, 0.2633, 0.3854, 0.2681, 0.3276, 0.268, 0.309, 0.2806, 0.3248, 0.2646, 0.5443, 0.2927, 0.5486, 0.2918, 0.5441, 0.2962, 0.5486, 0.3081, 0.546, 0.3077, 0.5486, 0.2918, 0.5875, 0.07892, 0.5838, 0.07389, 0.5858, 0.06247, 0.5858, 0.06247, 0.5838, 0.07389, 0.5836, 0.06241, 0.4966, 0.3331, 0.4926, 0.325, 0.4945, 0.3241, 0.5623, 0.3107, 0.5626, 0.2993, 0.565, 0.3116, 0.5332, 0.3154, 0.5356, 0.2937, 0.5356, 0.3164, 0.5444, 0.3081, 0.546, 0.3077, 0.5482, 0.3313, 0.3885, 0.2829, 0.3906, 0.28, 0.3951, 0.3045, 0.5378, 0.2765, 0.5392, 0.3, 0.5358, 0.276, 0.3844, 0.2818, 0.3885, 0.2829, 0.3894, 0.3055, 0.2886, 0.2973, 0.3128, 0.2845, 0.2909, 0.2979, 0.2875, 0.2925, 0.309, 0.2806, 0.2886, 0.2973, 0.5408, 0.2565, 0.5396, 0.2493, 0.5441, 0.2566, 0.3928, 0.3145, 0.3951, 0.3063, 0.3951, 0.3175, 0.5251, 0.281, 0.5287, 0.2725, 0.5284, 0.2817, 0.5773, 0.1125, 0.5735, 0.1215, 0.569, 0.1041, 0.478, 0.1774, 0.4806, 0.1815, 0.4656, 0.2017, 0.5044, 0.3056, 0.5085, 0.304, 0.503, 0.3247, 0.3785, 0.3051, 0.3787, 0.2728, 0.3803, 0.2726, 0.3785, 0.3051, 0.3803, 0.2726, 0.3803, 0.3037, 0.4137, 0.3057, 0.4072, 0.2737, 0.416, 0.306, 0.5662, 0.2984, 0.5604, 0.2671, 0.562, 0.2669, 0.3753, 0.3035, 0.3787, 0.2728, 0.3785, 0.3051, 0.568, 0.2732, 0.5662, 0.2733, 0.5685, 0.2493, 0.577, 0.0908, 0.5734, 0.09125, 0.5735, 0.07322, 0.3559, 0.08947, 0.3596, 0.09933, 0.3468, 0.08584, 0.5251, 0.2725, 0.5249, 0.2884, 0.5227, 0.2895, 0.3645, 0.3097, 0.3661, 0.3133, 0.3617, 0.3245, 0.4892, 0.328, 0.4911, 0.3052, 0.4918, 0.328, 0.5279, 0.3037, 0.5279, 0.3301, 0.5251, 0.3066, 0.3756, 0.3097, 0.3617, 0.2885, 0.3753, 0.3035, 0.5439, 0.1615, 0.5429, 0.1856, 0.5402, 0.1631, 0.575, 0.2695, 0.5758, 0.302, 0.5726, 0.2635, 0.5439, 0.1615, 0.5452, 0.1858, 0.5429, 0.1856, 0.5448, 0.2074, 0.5504, 0.2156, 0.5482, 0.2194, 0.4447, 0.2274, 0.4501, 0.2139, 0.4532, 0.2172, 0.4517, 0.2256, 0.4028, 0.06956, 0.4008, 0.06737, 0.418, 0.03858, 0.5784, 0.2605, 0.5817, 0.2608, 0.5821, 0.3024, 0.5189, 0.3048, 0.5157, 0.3051, 0.5212, 0.2725, 0.5429, 0.1856, 0.5452, 0.1858, 0.5504, 0.2156, 0.5758, 0.302, 0.575, 0.2695, 0.5784, 0.3132, 0.532, 0.3165, 0.5332, 0.3331, 0.5287, 0.3127, 0.4977, 0.2832, 0.503, 0.2821, 0.4982, 0.3043, 0.3986, 0.1899, 0.4031, 0.1888, 0.4078, 0.2192, 0.5733, 0.2196, 0.5745, 0.1889, 0.5787, 0.2195, 0.5745, 0.1889, 0.5733, 0.2196, 0.5695, 0.1887, 0.54, 0.1428, 0.5436, 0.09209, 0.5543, 0.07414, 0.3873, 0.1506, 0.39, 0.1442, 0.3986, 0.1899, 0.5785, 0.1835, 0.5745, 0.1889, 0.5766, 0.1398, 0.3796, 0.1217, 0.38, 0.1275, 0.3686, 0.1103, 0.38, 0.1275, 0.369, 0.1193, 0.3686, 0.1103, 0.4435, 0.1241, 0.4431, 0.1267, 0.4278, 0.1298, 0.4431, 0.1267, 0.4435, 0.1241, 0.4605, 0.1238, 0.4632, 0.1271, 0.5735, 0.1215, 0.5716, 0.1393, 0.5696, 0.12, 0.4822, 0.1579, 0.478, 0.1774, 0.4729, 0.1799, 0.5374, 0.1667, 0.5358, 0.1423, 0.5402, 0.1631, 0.33, 0.2809, 0.3353, 0.2999, 0.3351, 0.3157, 0.5356, 0.2329, 0.5318, 0.2691, 0.5287, 0.2692, 0.5124, 0.1458, 0.5153, 0.1418, 0.5358, 0.1537, 0.534, 0.1579, 0.4605, 0.1238, 0.4435, 0.1241, 0.4428, 0.1223, 0.5509, 0.2869, 0.5489, 0.2918, 0.5441, 0.2727, 0.5766, 0.1398, 0.5817, 0.1366, 0.5785, 0.1835, 0.4418, 0.2447, 0.4346, 0.2452, 0.4405, 0.2347, 0.3873, 0.1506, 0.3923, 0.1865, 0.3798, 0.1415, 0.4532, 0.2172, 0.4656, 0.2017, 0.4559, 0.2216, 0.4926, 0.282, 0.4926, 0.3022, 0.4883, 0.2992, 0.4882, 0.287, 0.4883, 0.2992, 0.4851, 0.3025, 0.4822, 0.2896, 0.4882, 0.287, 0.4005, 0.317, 0.3989, 0.2963, 0.4022, 0.2959, 0.4054, 0.3178, 0.4866, 0.3087, 0.4822, 0.3099, 0.4892, 0.3052, 0.5722, 0.08875, 0.5735, 0.09191, 0.5705, 0.08883, 0.5702, 0.08776, 0.3984, 0.3169, 0.3989, 0.2963, 0.4005, 0.317, 0.416, 0.3044, 0.4179, 0.3016, 0.4179, 0.3058, 0.291, 0.3202, 0.2875, 0.3163, 0.291, 0.3157, 0.4201, 0.2749, 0.4181, 0.2787, 0.418, 0.2743, 0.3922, 0.3063, 0.3885, 0.2829, 0.3951, 0.3045, 0.4922, 0.2211, 0.488, 0.2281, 0.4822, 0.2127, 0.4876, 0.213, 0.501, 0.3078, 0.4978, 0.3078, 0.5, 0.3049, 0.5019, 0.3055, 0.4822, 0.2127, 0.4884, 0.209, 0.4876, 0.213, 0.569, 0.1041, 0.5735, 0.09191, 0.5773, 0.1125, 0.5351, 0.1642, 0.5351, 0.1785, 0.5347, 0.1776, 0.5546, 0.3096, 0.5601, 0.3085, 0.5601, 0.322, 0.576, 0.3153, 0.5758, 0.302, 0.5784, 0.3132, 0.4992, 0.3043, 0.5, 0.3049, 0.4966, 0.3069, 0.4992, 0.3043, 0.5019, 0.3055, 0.5, 0.3049, 0.291, 0.317, 0.2929, 0.3157, 0.2929, 0.3199, 0.2911, 0.3227, 0.2974, 0.3195, 0.2989, 0.3157, 0.2989, 0.3218, 0.2989, 0.3188, 0.3002, 0.3157, 0.3002, 0.3195, 0.39, 0.1442, 0.3873, 0.1506, 0.3848, 0.1264, 0.3895, 0.1206, 0.3728, 0.3173, 0.3686, 0.3107, 0.3728, 0.3097, 0.5315, 0.2937, 0.5332, 0.3033, 0.532, 0.3165, 0.5287, 0.3127, 0.38, 0.1275, 0.3798, 0.1415, 0.369, 0.1193, 0.5124, 0.1458, 0.5105, 0.1403, 0.5153, 0.1418, 0.4517, 0.2256, 0.4532, 0.2172, 0.4559, 0.2216, 0.4632, 0.1271, 0.4605, 0.1238, 0.4841, 0.1253, 0.33, 0.2809, 0.3327, 0.2785, 0.3353, 0.2999, 0.5356, 0.2329, 0.5287, 0.2692, 0.532, 0.2333, 0.4966, 0.1012, 0.4923, 0.0829, 0.4971, 0.08982, 0.4663, 0.2802, 0.4641, 0.2828, 0.4591, 0.272, 0.4923, 0.0829, 0.4966, 0.1012, 0.4909, 0.09481, 0.3464, 0.2977, 0.3489, 0.3139, 0.3353, 0.2798, 0.4591, 0.272, 0.4608, 0.2809, 0.459, 0.2809, 0.5225, 0.2047, 0.5216, 0.2132, 0.5184, 0.2108, 0.4534, 0.2457, 0.4663, 0.2802, 0.4591, 0.272, 0.4506, 0.2463, 0.3973, 0.07939, 0.3917, 0.09913, 0.3903, 0.09762, 0.4101, 0.31, 0.4142, 0.3061, 0.4144, 0.3094, 0.5735, 0.09191, 0.5722, 0.08875, 0.577, 0.0908, 0.577, 0.0908, 0.5773, 0.1125, 0.5735, 0.09191, 0.3042, 0.05366, 0.3133, 0.05986, 0.3035, 0.05927, 0.5192, 0.2173, 0.5157, 0.2218, 0.5184, 0.2108, 0.4144, 0.307, 0.4173, 0.3061, 0.4173, 0.3249, 0.5473, 0.272, 0.5441, 0.2727, 0.5546, 0.2493, 0.5154, 0.282, 0.5154, 0.3023, 0.5134, 0.3016, 0.5543, 0.316, 0.5543, 0.3227, 0.5486, 0.3233, 0.5486, 0.3233, 0.5495, 0.2995, 0.5543, 0.316, 0.3757, 0.3182, 0.3728, 0.3176, 0.3757, 0.3097, 0.3541, 0.3205, 0.3489, 0.3139, 0.3544, 0.3131, 0.3544, 0.3131, 0.3617, 0.3188, 0.3541, 0.3205, 0.5287, 0.1782, 0.5225, 0.2047, 0.5184, 0.2108, 0.5263, 0.1782, 0.4054, 0.2725, 0.4025, 0.2734, 0.3962, 0.2482, 0.4983, 0.1275, 0.4909, 0.09481, 0.4966, 0.1012, 0.5007, 0.1263, 0.4478, 0.2471, 0.4506, 0.2463, 0.4591, 0.272, 0.5036, 0.1253, 0.4966, 0.1012, 0.4971, 0.08982, 0.5053, 0.1251, 0.5232, 0.1776, 0.5263, 0.1782, 0.5184, 0.2108, 0.4786, 0.3179, 0.4641, 0.2828, 0.4663, 0.2802, 0.4822, 0.3226, 0.5036, 0.1253, 0.5007, 0.1263, 0.4966, 0.1012, 0.4758, 0.3197, 0.4614, 0.2848, 0.4641, 0.2828, 0.4769, 0.3188, 0.5206, 0.2563, 0.5157, 0.2218, 0.5192, 0.2173, 0.5222, 0.2563, 0.4901, 0.04623, 0.4971, 0.08982, 0.4923, 0.0829, 0.4889, 0.05061, 0.4025, 0.2734, 0.4054, 0.2725, 0.4022, 0.2959, 0.3989, 0.2963, 0.4889, 0.05061, 0.4871, 0.0508, 0.4827, 0.0375, 0.4801, 0.3347, 0.4758, 0.3197, 0.4769, 0.3188, 0.5222, 0.2563, 0.524, 0.256, 0.5287, 0.2725, 0.4827, 0.0375, 0.4901, 0.04623, 0.4889, 0.05061, 0.4769, 0.3188, 0.4786, 0.3179, 0.4801, 0.3347, 0.4534, 0.2457, 0.4506, 0.2463, 0.4517, 0.2256, 0.4506, 0.2463, 0.4478, 0.2471, 0.4484, 0.2267, 0.4517, 0.2256, 0.3989, 0.2963, 0.3951, 0.2933, 0.3996, 0.2727, 0.4025, 0.2734, 0.5244, 0.1582, 0.5287, 0.1782, 0.5224, 0.1579, 0.5084, 0.1423, 0.4983, 0.1275, 0.5007, 0.1263, 0.5685, 0.3255, 0.5657, 0.3073, 0.5685, 0.3068, 0.5105, 0.1403, 0.5007, 0.1263, 0.5036, 0.1253, 0.5153, 0.1418, 0.4589, 0.3011, 0.4564, 0.2998, 0.4608, 0.2809, 0.4641, 0.2828, 0.5263, 0.1782, 0.5224, 0.1579, 0.5287, 0.1782, 0.3686, 0.3265, 0.3661, 0.3264, 0.3661, 0.3097, 0.3686, 0.3105, 0.5347, 0.2329, 0.529, 0.2326, 0.5317, 0.2192, 0.5342, 0.2188, 0.4543, 0.3003, 0.4564, 0.2998, 0.4605, 0.3204, 0.5849, 0.3153, 0.5821, 0.314, 0.5859, 0.2944, 0.5863, 0.2473, 0.5837, 0.2716, 0.5821, 0.2712, 0.5861, 0.2705, 0.5837, 0.2716, 0.5863, 0.2473, 0.4462, 0.1397, 0.4457, 0.1372, 0.4632, 0.1271, 0.4678, 0.1295, 0.3489, 0.3139, 0.3497, 0.3008, 0.3544, 0.3131, 0.5317, 0.2192, 0.5287, 0.2191, 0.5317, 0.1935, 0.5554, 0.2851, 0.5582, 0.2845, 0.5573, 0.3041, 0.5546, 0.3073, 0.4632, 0.1271, 0.4457, 0.1372, 0.4445, 0.136, 0.3489, 0.2776, 0.351, 0.2783, 0.3497, 0.3008, 0.3464, 0.2977, 0.5392, 0.3, 0.5441, 0.299, 0.5432, 0.3158, 0.5378, 0.3215, 0.3497, 0.3008, 0.351, 0.2783, 0.3526, 0.279, 0.4457, 0.1372, 0.4462, 0.1397, 0.418, 0.1579, 0.351, 0.2783, 0.3489, 0.2776, 0.3617, 0.2482, 0.3617, 0.2482, 0.3526, 0.279, 0.351, 0.2783, 0.3915, 0.2557, 0.3883, 0.2603, 0.3803, 0.2633, 0.5124, 0.1458, 0.4841, 0.1253, 0.5105, 0.1403, 0.3353, 0.2482, 0.3248, 0.2646, 0.3297, 0.2485, 0.45, 0.2299, 0.4418, 0.2447, 0.4405, 0.2347, 0.4418, 0.2447, 0.433, 0.2621, 0.4312, 0.2584, 0.309, 0.2806, 0.3276, 0.268, 0.3272, 0.2729, 0.3128, 0.2845, 0.546, 0.3077, 0.5444, 0.3081, 0.5441, 0.2962, 0.5486, 0.2918, 0.4276, 0.2587, 0.4346, 0.2452, 0.4312, 0.2584, 0.3844, 0.2818, 0.3854, 0.2681, 0.3885, 0.2829, 0.4966, 0.3331, 0.4935, 0.3343, 0.4926, 0.325, 0.4201, 0.2749, 0.418, 0.2743, 0.4312, 0.2584, 0.433, 0.2621, 0.534, 0.3262, 0.5332, 0.3154, 0.5356, 0.3164, 0.5626, 0.2993, 0.565, 0.2984, 0.565, 0.3116, 0.5623, 0.3107, 0.5604, 0.299, 0.5626, 0.2993, 0.5486, 0.3081, 0.5482, 0.3313, 0.546, 0.3077, 0.5875, 0.0375, 0.5858, 0.06247, 0.5836, 0.06241, 0.565, 0.3116, 0.5643, 0.3357, 0.5623, 0.3107, 0.4945, 0.3241, 0.4926, 0.325, 0.4966, 0.3043, 0.5378, 0.2765, 0.5404, 0.2759, 0.5441, 0.299, 0.5392, 0.3, 0.5441, 0.2566, 0.5378, 0.2765, 0.5358, 0.276, 0.5408, 0.2565, 0.309, 0.2806, 0.3128, 0.2845, 0.2886, 0.2973, 0.3928, 0.3278, 0.389, 0.3271, 0.3896, 0.3071, 0.3928, 0.3278, 0.3896, 0.3071, 0.3928, 0.3063, 0.4978, 0.3078, 0.501, 0.3078, 0.5019, 0.3239, 0.4066, 0.326, 0.4054, 0.3064, 0.4101, 0.3061, 0.4101, 0.3274, 0.5284, 0.2817, 0.5287, 0.3033, 0.5254, 0.3037, 0.5251, 0.281, 0.5802, 0.03956, 0.5836, 0.0375, 0.5769, 0.07453, 0.5747, 0.07424, 0.3779, 0.3209, 0.3757, 0.3121, 0.3779, 0.3097, 0.5735, 0.1215, 0.5696, 0.12, 0.569, 0.1041, 0.3686, 0.1103, 0.3657, 0.09489, 0.3796, 0.1217, 0.5085, 0.304, 0.5085, 0.3268, 0.503, 0.3247, 0.4656, 0.2017, 0.4629, 0.2004, 0.478, 0.1774, 0.478, 0.1774, 0.4629, 0.2004, 0.4729, 0.1799, 0.4922, 0.2211, 0.4932, 0.2324, 0.488, 0.2281, 0.5836, 0.0375, 0.5788, 0.07445, 0.5769, 0.07453, 0.3035, 0.05927, 0.3133, 0.05986, 0.3559, 0.08947, 0.3468, 0.08584, 0.3133, 0.05986, 0.3496, 0.08259, 0.3559, 0.08947, 0.5227, 0.2895, 0.5251, 0.3283, 0.5215, 0.3318, 0.5212, 0.2869, 0.5106, 0.1593, 0.5157, 0.1579, 0.4955, 0.1937, 0.4916, 0.1959, 0.5227, 0.2895, 0.5249, 0.2884, 0.5251, 0.3283, 0.4179, 0.2854, 0.416, 0.2487, 0.4179, 0.2482, 0.5662, 0.2733, 0.568, 0.2732, 0.5685, 0.3061, 0.5664, 0.3068, 0.4054, 0.2738, 0.4072, 0.2737, 0.4137, 0.3057, 0.4115, 0.3061, 0.5747, 0.07424, 0.5769, 0.07453, 0.577, 0.0908, 0.5735, 0.07322, 0.3803, 0.2726, 0.3787, 0.2728, 0.3669, 0.2482, 0.4072, 0.2737, 0.4054, 0.2738, 0.416, 0.2482, 0.562, 0.2669, 0.5604, 0.2671, 0.5662, 0.2493, 0.4916, 0.1959, 0.4955, 0.1937, 0.4908, 0.2089, 0.4884, 0.209, 0.577, 0.0908, 0.5769, 0.07453, 0.5788, 0.07445, 0.3496, 0.08259, 0.3657, 0.09489, 0.3559, 0.08947, 0.3661, 0.3133, 0.3661, 0.326, 0.3617, 0.3245, 0.416, 0.286, 0.4178, 0.2854, 0.4178, 0.3016, 0.4892, 0.3213, 0.4822, 0.3099, 0.4866, 0.3087, 0.5125, 0.3136, 0.5125, 0.3351, 0.5085, 0.3339, 0.5118, 0.304, 0.3042, 0.05366, 0.3032, 0.05611, 0.2875, 0.0375, 0.58, 0.3347, 0.5784, 0.3244, 0.58, 0.3024, 0.3882, 0.1233, 0.3848, 0.1264, 0.3917, 0.09913, 0.5374, 0.1667, 0.5402, 0.1631, 0.5429, 0.1856, 0.569, 0.2671, 0.5726, 0.2635, 0.5758, 0.302, 0.3888, 0.09777, 0.3903, 0.09762, 0.38, 0.1275, 0.3796, 0.1217, 0.3917, 0.09913, 0.3848, 0.1264, 0.38, 0.1275, 0.3903, 0.09762, 0.5784, 0.2605, 0.5788, 0.2483, 0.5821, 0.2473, 0.5817, 0.2608, 0.3973, 0.07939, 0.4008, 0.06737, 0.4028, 0.06956, 0.5189, 0.3048, 0.5212, 0.3168, 0.5179, 0.3158, 0.5157, 0.3051, 0.5504, 0.2156, 0.5448, 0.2074, 0.5374, 0.1667, 0.5429, 0.1856, 0.5482, 0.2194, 0.5504, 0.2156, 0.569, 0.2493, 0.3986, 0.1899, 0.4026, 0.2208, 0.3923, 0.1865, 0.3935, 0.08673, 0.3903, 0.09762, 0.3888, 0.09777, 0.5154, 0.3253, 0.5125, 0.3245, 0.5154, 0.304, 0.576, 0.3153, 0.5784, 0.3132, 0.5757, 0.3302, 0.3958, 0.07676, 0.3937, 0.07805, 0.3956, 0.05589, 0.4977, 0.2832, 0.4982, 0.3043, 0.4926, 0.282, 0.5836, 0.2192, 0.5745, 0.1889, 0.5785, 0.1835, 0.4078, 0.2192, 0.4031, 0.1888, 0.4126, 0.2181, 0.5543, 0.07414, 0.5436, 0.09209, 0.5531, 0.06339, 0.5543, 0.07414, 0.563, 0.06608, 0.5527, 0.09474, 0.4982, 0.3043, 0.503, 0.2821, 0.503, 0.3032, 0.5452, 0.1402, 0.54, 0.1428, 0.5543, 0.07414, 0.5527, 0.09474, 0.4935, 0.3034, 0.4926, 0.282, 0.4982, 0.3043, 0.3986, 0.1899, 0.39, 0.1442, 0.4031, 0.1888, 0.5119, 0.2814, 0.4966, 0.2454, 0.5008, 0.2434, 0.5157, 0.278, 0.3873, 0.1506, 0.3986, 0.1899, 0.3923, 0.1865, 0.54, 0.1428, 0.5358, 0.1423, 0.5436, 0.09209, 0.4915, 0.246, 0.4966, 0.2454, 0.5119, 0.2814, 0.507, 0.282, 0.5695, 0.1887, 0.5716, 0.1393, 0.5766, 0.1398, 0.5745, 0.1889, 0.4026, 0.2208, 0.418, 0.2457, 0.4086, 0.2482, 0.563, 0.06608, 0.5543, 0.07414, 0.5592, 0.0375, 0.569, 0.03859, 0.418, 0.2457, 0.4078, 0.2192, 0.4126, 0.2181, 0.5083, 0.2841, 0.5041, 0.3022, 0.503, 0.2831, 0.5592, 0.0375, 0.5543, 0.07414, 0.5531, 0.06339, 0.5733, 0.2196, 0.5797, 0.2473, 0.5699, 0.2467, 0.5134, 0.304, 0.5083, 0.2841, 0.5134, 0.282, 0.5797, 0.2473, 0.5787, 0.2195, 0.5836, 0.2192, 0.4883, 0.2992, 0.4905, 0.3012, 0.4851, 0.3025, 0.2963, 0.3191, 0.2929, 0.3191, 0.2956, 0.3157, 0.5734, 0.09125, 0.577, 0.0908, 0.5735, 0.09191, 0.3986, 0.1899, 0.4078, 0.2192, 0.4026, 0.2208, 0.5836, 0.2192, 0.5787, 0.2195, 0.5745, 0.1889, 0.4026, 0.2208, 0.4078, 0.2192, 0.418, 0.2457, 0.5083, 0.2841, 0.5134, 0.304, 0.5041, 0.3022, 0.5733, 0.2196, 0.5787, 0.2195, 0.5797, 0.2473, 0.2103, 0.7461, 0.2064, 0.7162, 0.233, 0.7298, 0.2399, 0.6826, 0.2064, 0.7162, 0.1989, 0.6625, 0.2103, 0.7461, 0.233, 0.7298, 0.2318, 0.7603, 0.2103, 0.7461, 0.2318, 0.7603, 0.2026, 0.7688, 0.2103, 0.7461, 0.2026, 0.7688, 0.1848, 0.7398, 0.3331, 0.836, 0.3478, 0.8641, 0.3163, 0.8495, 0.2146, 0.9268, 0.2049, 0.9468, 0.185, 0.9275, 0.2503, 0.8858, 0.2354, 0.9087, 0.2256, 0.8787, 0.229, 0.7996, 0.2356, 0.7873, 0.2696, 0.8172, 0.3851, 0.8025, 0.4275, 0.7298, 0.4205, 0.8223, 0.3331, 0.836, 0.3163, 0.8495, 0.305, 0.8113, 0.2146, 0.9268, 0.185, 0.9275, 0.2047, 0.9026, 0.2503, 0.8858, 0.2256, 0.8787, 0.2472, 0.8509, 0.4103, 0.6931, 0.428, 0.6625, 0.4625, 0.7172, 0.3729, 0.9051, 0.3983, 0.8723, 0.3983, 0.9176, 0.2822, 0.8302, 0.2862, 0.8453, 0.2696, 0.8813, 0.1982, 0.8755, 0.1783, 0.8929, 0.1832, 0.8624, 0.2402, 0.8172, 0.213, 0.8524, 0.2032, 0.838, 0.3666, 0.6876, 0.2982, 0.7692, 0.3374, 0.7019, 0.2938, 0.8987, 0.316, 0.9563, 0.2811, 0.9152, 0.3186, 0.6783, 0.3374, 0.7019, 0.3009, 0.698, 0.3186, 0.6783, 0.3729, 0.6625, 0.3374, 0.7019, 0.3661, 0.9109, 0.3478, 0.89, 0.3661, 0.8686, 0.3374, 0.7019, 0.2938, 0.7335, 0.3009, 0.698, 0.3374, 0.7019, 0.2982, 0.7692, 0.2938, 0.7335, 0.2982, 0.7692, 0.2696, 0.7877, 0.2938, 0.7335, 0.2938, 0.7335, 0.2773, 0.7107, 0.3009, 0.698, 0.2938, 0.7335, 0.2779, 0.7444, 0.2773, 0.7107, 0.213, 0.8524, 0.1982, 0.8755, 0.1832, 0.8624, 0.2773, 0.7107, 0.2835, 0.6831, 0.3009, 0.698, 0.1832, 0.8624, 0.1783, 0.8929, 0.1658, 0.8838, 0.3983, 0.892, 0.4158, 0.8723, 0.4158, 0.9095, 0.2835, 0.6831, 0.3186, 0.6783, 0.3009, 0.698, 0.2696, 0.8813, 0.2862, 0.8453, 0.2811, 0.9152, 0.3646, 0.8686, 0.3478, 0.8195, 0.3646, 0.8113, 0.3373, 0.9201, 0.316, 0.9563, 0.2938, 0.8987, 0.3373, 0.9201, 0.3478, 0.9625, 0.316, 0.9563, 0.4003, 0.8477, 0.4182, 0.8223, 0.4236, 0.8477, 0.3729, 0.7717, 0.2982, 0.7692, 0.3666, 0.6876, 0.3729, 0.7717, 0.2778, 0.8113, 0.2982, 0.7692, 0.2778, 0.8113, 0.2696, 0.7877, 0.2982, 0.7692, 0.2472, 0.8509, 0.213, 0.8524, 0.2402, 0.8172, 0.2472, 0.8509, 0.2256, 0.8787, 0.213, 0.8524, 0.2256, 0.8787, 0.1982, 0.8755, 0.213, 0.8524, 0.2047, 0.9026, 0.1783, 0.8929, 0.1982, 0.8755, 0.2047, 0.9026, 0.185, 0.9275, 0.1783, 0.8929, 0.185, 0.9275, 0.1625, 0.921, 0.1783, 0.8929, 0.305, 0.8113, 0.2862, 0.8453, 0.2822, 0.8302, 0.305, 0.8113, 0.3163, 0.8495, 0.2862, 0.8453, 0.3163, 0.8495, 0.2938, 0.8987, 0.2862, 0.8453, 0.4205, 0.8223, 0.4625, 0.7172, 0.4625, 0.7988, 0.4205, 0.8223, 0.4275, 0.7298, 0.4625, 0.7172, 0.4275, 0.7298, 0.4103, 0.6931, 0.4625, 0.7172, 0.2669, 0.8183, 0.2472, 0.8509, 0.2402, 0.8172, 0.2669, 0.8183, 0.2669, 0.8711, 0.2472, 0.8509, 0.2669, 0.8711, 0.2503, 0.8858, 0.2472, 0.8509, 0.2256, 0.8787, 0.2047, 0.9026, 0.1982, 0.8755, 0.2256, 0.8787, 0.2354, 0.9087, 0.2047, 0.9026, 0.2354, 0.9087, 0.2146, 0.9268, 0.2047, 0.9026, 0.185, 0.9275, 0.1704, 0.9491, 0.1625, 0.921, 0.185, 0.9275, 0.2049, 0.9468, 0.1704, 0.9491, 0.2441, 0.6945, 0.2399, 0.6826, 0.2696, 0.665, 0.3163, 0.8495, 0.3373, 0.9201, 0.2938, 0.8987, 0.3163, 0.8495, 0.3478, 0.8641, 0.3373, 0.9201, 0.4003, 0.8723, 0.3729, 0.8355, 0.4003, 0.8223, 0.3729, 0.7619, 0.4275, 0.7298, 0.3851, 0.8025, 0.3729, 0.7619, 0.3811, 0.7289, 0.4275, 0.7298, 0.2026, 0.7688, 0.229, 0.7996, 0.1655, 0.7896, 0.2026, 0.7688, 0.2356, 0.7873, 0.229, 0.7996, 0.2026, 0.7688, 0.2318, 0.7603, 0.2356, 0.7873, 0.2587, 0.9086, 0.2503, 0.8858, 0.2669, 0.8711, 0.2587, 0.9086, 0.2354, 0.9087, 0.2503, 0.8858, 0.2318, 0.7603, 0.233, 0.7298, 0.2549, 0.7414, 0.233, 0.7298, 0.2503, 0.7138, 0.2549, 0.7414, 0.1989, 0.6625, 0.1848, 0.7398, 0.1625, 0.7071, 0.1989, 0.6625, 0.2064, 0.7162, 0.1848, 0.7398, 0.2064, 0.7162, 0.2103, 0.7461, 0.1848, 0.7398, 0.2379, 0.9324, 0.2049, 0.9468, 0.2146, 0.9268, 0.233, 0.7298, 0.2064, 0.7162, 0.2441, 0.6945, 0.2064, 0.7162, 0.2399, 0.6826, 0.2441, 0.6945, 0.3968, 0.8836, 0.3667, 0.8744, 0.4015, 0.854, 0.3261, 0.8498, 0.3667, 0.8744, 0.3108, 0.873, 0.3291, 0.6408, 0.3389, 0.6108, 0.3639, 0.6358, 0.3291, 0.6408, 0.3639, 0.6358, 0.3478, 0.6716, 0.3291, 0.6408, 0.3478, 0.6716, 0.3098, 0.6673, 0.3261, 0.8498, 0.3108, 0.873, 0.2738, 0.8402, 0.3999, 0.817, 0.372, 0.8337, 0.3997, 0.7741, 0.4131, 0.6521, 0.4038, 0.6248, 0.4291, 0.6243, 0.4486, 0.7147, 0.4253, 0.6827, 0.4635, 0.6954, 0.1393, 0.8384, 0.1201, 0.7846, 0.1532, 0.7725, 0.3261, 0.8498, 0.2738, 0.8402, 0.3405, 0.8043, 0.3567, 0.5874, 0.3703, 0.55, 0.3908, 0.5839, 0.4131, 0.6521, 0.4291, 0.6243, 0.4424, 0.66, 0.3789, 0.7061, 0.4022, 0.6988, 0.4038, 0.7502, 0.1393, 0.8384, 0.1532, 0.7725, 0.1817, 0.9119, 0.2267, 0.7437, 0.1451, 0.7015, 0.2442, 0.7068, 0.447, 0.5947, 0.4272, 0.55, 0.4784, 0.5945, 0.4782, 0.663, 0.467, 0.6302, 0.5058, 0.6402, 0.2542, 0.55, 0.2625, 0.579, 0.2101, 0.5919, 0.1125, 0.6754, 0.1729, 0.5735, 0.1352, 0.684, 0.1352, 0.684, 0.2101, 0.5919, 0.2341, 0.6416, 0.1352, 0.684, 0.1729, 0.5735, 0.2101, 0.5919, 0.1729, 0.5735, 0.2542, 0.55, 0.2101, 0.5919, 0.2101, 0.5919, 0.2512, 0.6205, 0.2341, 0.6416, 0.2101, 0.5919, 0.2625, 0.579, 0.2512, 0.6205, 0.5017, 0.6968, 0.4782, 0.663, 0.5058, 0.6402, 0.5058, 0.6402, 0.4784, 0.5945, 0.5125, 0.6093, 0.5058, 0.6402, 0.467, 0.6302, 0.4784, 0.5945, 0.467, 0.6302, 0.447, 0.5947, 0.4784, 0.5945, 0.2602, 0.6714, 0.2442, 0.7068, 0.2341, 0.6416, 0.4784, 0.5945, 0.4272, 0.55, 0.4695, 0.5576, 0.2625, 0.7372, 0.2267, 0.7437, 0.2442, 0.7068, 0.2442, 0.7068, 0.1352, 0.684, 0.2341, 0.6416, 0.2442, 0.7068, 0.1451, 0.7015, 0.1352, 0.684, 0.2905, 0.7992, 0.2625, 0.8307, 0.2733, 0.8057, 0.1817, 0.9119, 0.2095, 0.8357, 0.2095, 0.9465, 0.1817, 0.9119, 0.1532, 0.7725, 0.2095, 0.8357, 0.1532, 0.7725, 0.1788, 0.7553, 0.2095, 0.8357, 0.4835, 0.7446, 0.5017, 0.6968, 0.5125, 0.7273, 0.4835, 0.7446, 0.4635, 0.6954, 0.5017, 0.6968, 0.4635, 0.6954, 0.4782, 0.663, 0.5017, 0.6968, 0.4424, 0.66, 0.467, 0.6302, 0.4782, 0.663, 0.4424, 0.66, 0.4291, 0.6243, 0.467, 0.6302, 0.4291, 0.6243, 0.447, 0.5947, 0.467, 0.6302, 0.4182, 0.5864, 0.4272, 0.55, 0.447, 0.5947, 0.3908, 0.5839, 0.3703, 0.55, 0.4038, 0.559, 0.3997, 0.7741, 0.3752, 0.7599, 0.4015, 0.7502, 0.3405, 0.8043, 0.2905, 0.7992, 0.3752, 0.7599, 0.3405, 0.8043, 0.2738, 0.8402, 0.2905, 0.7992, 0.2738, 0.8402, 0.2625, 0.8307, 0.2905, 0.7992, 0.1532, 0.7725, 0.147, 0.7437, 0.1788, 0.7553, 0.1532, 0.7725, 0.1201, 0.7846, 0.147, 0.7437, 0.362, 0.7259, 0.3789, 0.7061, 0.4038, 0.7502, 0.4635, 0.6954, 0.4424, 0.66, 0.4782, 0.663, 0.4635, 0.6954, 0.4253, 0.6827, 0.4424, 0.66, 0.4253, 0.6827, 0.4131, 0.6521, 0.4424, 0.66, 0.4291, 0.6243, 0.4182, 0.5864, 0.447, 0.5947, 0.4291, 0.6243, 0.4038, 0.6248, 0.4182, 0.5864, 0.3784, 0.6077, 0.3567, 0.5874, 0.3908, 0.5839, 0.3997, 0.7741, 0.3405, 0.8043, 0.3752, 0.7599, 0.3997, 0.7741, 0.372, 0.8337, 0.3405, 0.8043, 0.372, 0.8337, 0.3261, 0.8498, 0.3405, 0.8043, 0.1911, 0.95, 0.1817, 0.9119, 0.2095, 0.9465, 0.1911, 0.95, 0.1451, 0.9302, 0.1817, 0.9119, 0.1451, 0.9302, 0.1393, 0.8384, 0.1817, 0.9119, 0.3098, 0.6673, 0.362, 0.7259, 0.3143, 0.7097, 0.3098, 0.6673, 0.3478, 0.6716, 0.362, 0.7259, 0.3478, 0.6716, 0.3789, 0.7061, 0.362, 0.7259, 0.3478, 0.6716, 0.386, 0.6673, 0.3789, 0.7061, 0.3478, 0.6716, 0.3639, 0.6358, 0.386, 0.6673, 0.3639, 0.6358, 0.3963, 0.6357, 0.386, 0.6673, 0.3639, 0.6358, 0.3784, 0.6077, 0.3963, 0.6357, 0.3639, 0.6358, 0.3389, 0.6108, 0.3784, 0.6077, 0.3389, 0.6108, 0.3567, 0.5874, 0.3784, 0.6077, 0.1451, 0.9302, 0.1125, 0.8603, 0.1393, 0.8384, 0.2625, 0.6302, 0.3039, 0.6277, 0.3098, 0.6673, 0.3039, 0.6277, 0.3291, 0.6408, 0.3098, 0.6673, 0.4015, 0.854, 0.372, 0.8337, 0.3999, 0.817, 0.4015, 0.854, 0.3667, 0.8744, 0.372, 0.8337, 0.3667, 0.8744, 0.3261, 0.8498, 0.372, 0.8337, 0.1214, 0.6997, 0.1132, 0.6816, 0.1446, 0.6854, 0.2395, 0.8379, 0.2166, 0.8257, 0.245, 0.8137, 0.1214, 0.6997, 0.1446, 0.6854, 0.1462, 0.7135, 0.1214, 0.6997, 0.1462, 0.7135, 0.1185, 0.7201, 0.1214, 0.6997, 0.1185, 0.7201, 0.09751, 0.7002, 0.172, 0.8408, 0.172, 0.8705, 0.1492, 0.8537, 0.1946, 0.8614, 0.2231, 0.8495, 0.2334, 0.8712, 0.1744, 0.7556, 0.1739, 0.7242, 0.1946, 0.76, 0.1228, 0.7483, 0.1462, 0.7365, 0.1507, 0.7958, 0.07233, 0.7033, 0.09658, 0.7356, 0.08046, 0.7717, 0.172, 0.8408, 0.1492, 0.8537, 0.1495, 0.7958, 0.05369, 0.8309, 0.09127, 0.8188, 0.05787, 0.8541, 0.1881, 0.8522, 0.1881, 0.8695, 0.172, 0.861, 0.1228, 0.7483, 0.1507, 0.7958, 0.1077, 0.7756, 0.245, 0.8646, 0.2583, 0.8137, 0.2761, 0.8646, 0.2544, 0.6734, 0.2668, 0.7016, 0.2379, 0.7109, 0.09133, 0.8773, 0.1112, 0.8393, 0.1299, 0.8622, 0.09887, 0.9102, 0.0875, 0.9022, 0.1345, 0.8876, 0.1403, 0.9385, 0.1274, 0.9244, 0.1492, 0.9125, 0.3156, 0.7365, 0.2192, 0.7962, 0.2627, 0.7323, 0.2627, 0.7323, 0.1946, 0.7734, 0.2182, 0.7304, 0.2627, 0.7323, 0.2192, 0.7962, 0.1946, 0.7734, 0.2192, 0.7962, 0.1952, 0.808, 0.1946, 0.7734, 0.1946, 0.7734, 0.1963, 0.741, 0.2182, 0.7304, 0.1492, 0.9125, 0.1274, 0.9244, 0.1345, 0.8876, 0.1274, 0.9244, 0.09887, 0.9102, 0.1345, 0.8876, 0.1345, 0.8876, 0.1299, 0.8622, 0.1492, 0.868, 0.1345, 0.8876, 0.0875, 0.9022, 0.1299, 0.8622, 0.0875, 0.9022, 0.09133, 0.8773, 0.1299, 0.8622, 0.2078, 0.7149, 0.2379, 0.7109, 0.2182, 0.7304, 0.1299, 0.8622, 0.1112, 0.8393, 0.1437, 0.8434, 0.1112, 0.8393, 0.1153, 0.8075, 0.1437, 0.8434, 0.2379, 0.7109, 0.2627, 0.7323, 0.2182, 0.7304, 0.2379, 0.7109, 0.2668, 0.7016, 0.2627, 0.7323, 0.2668, 0.7016, 0.3156, 0.7365, 0.2627, 0.7323, 0.3179, 0.7687, 0.2192, 0.7962, 0.3156, 0.7365, 0.3179, 0.7687, 0.2217, 0.8137, 0.2192, 0.7962, 0.2217, 0.8137, 0.1952, 0.808, 0.2192, 0.7962, 0.2993, 0.8754, 0.2833, 0.8936, 0.2761, 0.8676, 0.1492, 0.8977, 0.1784, 0.8705, 0.1819, 0.8977, 0.07832, 0.9525, 0.09887, 0.9102, 0.1274, 0.9244, 0.05832, 0.9221, 0.0875, 0.9022, 0.09887, 0.9102, 0.05832, 0.9221, 0.0475, 0.916, 0.0875, 0.9022, 0.0475, 0.916, 0.09133, 0.8773, 0.0875, 0.9022, 0.05787, 0.8541, 0.1112, 0.8393, 0.09133, 0.8773, 0.05787, 0.8541, 0.09127, 0.8188, 0.1112, 0.8393, 0.09127, 0.8188, 0.1153, 0.8075, 0.1112, 0.8393, 0.2771, 0.6725, 0.2668, 0.7016, 0.2544, 0.6734, 0.2771, 0.6725, 0.3179, 0.7192, 0.2668, 0.7016, 0.3179, 0.7192, 0.3156, 0.7365, 0.2668, 0.7016, 0.2993, 0.8531, 0.2993, 0.8754, 0.2761, 0.8676, 0.08046, 0.7717, 0.09658, 0.7356, 0.1077, 0.7756, 0.3275, 0.8861, 0.2993, 0.8861, 0.3101, 0.8531, 0.07832, 0.9525, 0.05832, 0.9221, 0.09887, 0.9102, 0.1507, 0.7958, 0.1462, 0.7365, 0.1773, 0.7659, 0.1728, 0.8309, 0.1881, 0.8522, 0.172, 0.861, 0.0475, 0.916, 0.05787, 0.8541, 0.09133, 0.8773, 0.1946, 0.76, 0.1739, 0.7242, 0.1946, 0.6981, 0.1739, 0.7242, 0.1731, 0.6746, 0.1946, 0.6981, 0.09127, 0.8188, 0.1019, 0.7958, 0.1153, 0.8075, 0.172, 0.8146, 0.1942, 0.7958, 0.1942, 0.8309, 0.2231, 0.8495, 0.2395, 0.8379, 0.245, 0.8852, 0.3153, 0.8531, 0.2761, 0.8137, 0.3153, 0.8289, 0.3153, 0.8531, 0.2785, 0.8465, 0.2761, 0.8137, 0.07534, 0.6725, 0.07233, 0.7033, 0.0475, 0.6878, 0.09751, 0.7002, 0.09658, 0.7356, 0.07233, 0.7033, 0.09751, 0.7002, 0.1185, 0.7201, 0.09658, 0.7356, 0.1185, 0.7201, 0.1228, 0.7483, 0.09658, 0.7356, 0.1185, 0.7201, 0.1462, 0.7365, 0.1228, 0.7483, 0.1185, 0.7201, 0.1462, 0.7135, 0.1462, 0.7365, 0.1462, 0.7135, 0.1744, 0.7556, 0.1462, 0.7365, 0.1462, 0.7135, 0.1739, 0.7242, 0.1744, 0.7556, 0.1462, 0.7135, 0.1446, 0.6854, 0.1739, 0.7242, 0.1446, 0.6854, 0.1731, 0.6746, 0.1739, 0.7242, 0.07534, 0.6725, 0.09751, 0.7002, 0.07233, 0.7033, 0.07534, 0.6725, 0.1132, 0.6816, 0.09751, 0.7002, 0.1132, 0.6816, 0.1214, 0.6997, 0.09751, 0.7002, 0.1978, 0.8386, 0.2231, 0.8495, 0.1946, 0.8614, 0.1978, 0.8386, 0.2166, 0.8257, 0.2231, 0.8495, 0.2166, 0.8257, 0.2395, 0.8379, 0.2231, 0.8495, 0.2632, 0.7375, 0.2365, 0.7518, 0.2416, 0.7183, 0.196, 0.7915, 0.2365, 0.7518, 0.2075, 0.7994, 0.2632, 0.7375, 0.2416, 0.7183, 0.2729, 0.7086, 0.2632, 0.7375, 0.2729, 0.7086, 0.287, 0.7395, 0.2632, 0.7375, 0.287, 0.7395, 0.2636, 0.7659, 0.4534, 0.7744, 0.4363, 0.7744, 0.4417, 0.7442, 0.2098, 0.7037, 0.2019, 0.7392, 0.1625, 0.7421, 0.2822, 0.6675, 0.2477, 0.6893, 0.2174, 0.6625, 0.4625, 0.848, 0.462, 0.9251, 0.4495, 0.8478, 0.2114, 0.8184, 0.2801, 0.7989, 0.2291, 0.8303, 0.2003, 0.8462, 0.2228, 0.8606, 0.186, 0.8743, 0.2098, 0.7037, 0.1625, 0.7421, 0.2009, 0.6768, 0.3067, 0.8749, 0.3477, 0.8252, 0.3119, 0.8979, 0.4625, 0.848, 0.4495, 0.8478, 0.4466, 0.7943, 0.2637, 0.9129, 0.2782, 0.8913, 0.2753, 0.934, 0.1736, 0.9229, 0.2302, 0.9047, 0.2388, 0.9416, 0.4363, 0.6806, 0.4591, 0.6625, 0.4591, 0.7442, 0.3343, 0.9279, 0.367, 0.8604, 0.3846, 0.9227, 0.341, 0.6721, 0.3692, 0.6829, 0.3424, 0.7411, 0.2366, 0.864, 0.2444, 0.8481, 0.2571, 0.9081, 0.3301, 0.7554, 0.3424, 0.7411, 0.3572, 0.7879, 0.3301, 0.7554, 0.3067, 0.7002, 0.3424, 0.7411, 0.3067, 0.7002, 0.341, 0.6721, 0.3424, 0.7411, 0.3424, 0.7411, 0.3884, 0.7837, 0.3572, 0.7879, 0.3424, 0.7411, 0.3692, 0.6829, 0.3884, 0.7837, 0.3692, 0.6829, 0.4363, 0.7943, 0.3884, 0.7837, 0.3846, 0.9227, 0.3922, 0.8836, 0.4086, 0.9, 0.3846, 0.9227, 0.367, 0.8604, 0.3922, 0.8836, 0.367, 0.8604, 0.3732, 0.8195, 0.3922, 0.8836, 0.3922, 0.8836, 0.415, 0.8695, 0.4086, 0.9, 0.3922, 0.8836, 0.3904, 0.7967, 0.415, 0.8695, 0.3904, 0.7967, 0.415, 0.7964, 0.415, 0.8695, 0.2388, 0.9416, 0.2571, 0.9081, 0.2637, 0.945, 0.2388, 0.9416, 0.2302, 0.9047, 0.2571, 0.9081, 0.2302, 0.9047, 0.2366, 0.864, 0.2571, 0.9081, 0.2246, 0.8303, 0.2444, 0.8481, 0.2366, 0.864, 0.2753, 0.934, 0.2782, 0.8913, 0.2999, 0.9315, 0.2782, 0.8913, 0.2999, 0.8827, 0.2999, 0.9315, 0.3927, 0.6625, 0.3692, 0.6829, 0.341, 0.6721, 0.3927, 0.6625, 0.4363, 0.7111, 0.3692, 0.6829, 0.4363, 0.7111, 0.4363, 0.7943, 0.3692, 0.6829, 0.3119, 0.8979, 0.367, 0.8604, 0.3343, 0.9279, 0.3119, 0.8979, 0.3477, 0.8252, 0.367, 0.8604, 0.3477, 0.8252, 0.3732, 0.8195, 0.367, 0.8604, 0.3489, 0.7943, 0.3904, 0.7967, 0.3732, 0.8195, 0.2009, 0.6768, 0.1625, 0.7421, 0.171, 0.6894, 0.1626, 0.8889, 0.1736, 0.9229, 0.1625, 0.945, 0.186, 0.8743, 0.2302, 0.9047, 0.1736, 0.9229, 0.186, 0.8743, 0.2228, 0.8606, 0.2302, 0.9047, 0.2228, 0.8606, 0.2366, 0.864, 0.2302, 0.9047, 0.2782, 0.8913, 0.2953, 0.8303, 0.2999, 0.8827, 0.2291, 0.8303, 0.2801, 0.7989, 0.2898, 0.8303, 0.2801, 0.7989, 0.3067, 0.7723, 0.2898, 0.8303, 0.4495, 0.8478, 0.4363, 0.9625, 0.415, 0.9232, 0.4495, 0.8478, 0.462, 0.9251, 0.4363, 0.9625, 0.462, 0.9251, 0.4625, 0.9558, 0.4363, 0.9625, 0.3477, 0.8252, 0.3489, 0.7943, 0.3732, 0.8195, 0.2174, 0.6625, 0.2477, 0.6893, 0.2009, 0.6768, 0.2477, 0.6893, 0.2098, 0.7037, 0.2009, 0.6768, 0.1626, 0.8889, 0.186, 0.8743, 0.1736, 0.9229, 0.1625, 0.7421, 0.2019, 0.7392, 0.1756, 0.7638, 0.2019, 0.7392, 0.196, 0.7915, 0.1756, 0.7638, 0.2228, 0.8606, 0.2246, 0.8303, 0.2366, 0.864, 0.1853, 0.792, 0.2075, 0.7994, 0.1886, 0.8195, 0.2075, 0.7994, 0.2114, 0.8184, 0.1886, 0.8195, 0.2636, 0.7659, 0.2801, 0.7989, 0.2114, 0.8184, 0.2636, 0.7659, 0.287, 0.7395, 0.2801, 0.7989, 0.287, 0.7395, 0.3067, 0.7723, 0.2801, 0.7989, 0.287, 0.7395, 0.3034, 0.694, 0.3067, 0.7723, 0.287, 0.7395, 0.2729, 0.7086, 0.3034, 0.694, 0.2729, 0.7086, 0.2822, 0.6675, 0.3034, 0.694, 0.2729, 0.7086, 0.2477, 0.6893, 0.2822, 0.6675, 0.2729, 0.7086, 0.2416, 0.7183, 0.2477, 0.6893, 0.2416, 0.7183, 0.2098, 0.7037, 0.2477, 0.6893, 0.2075, 0.7994, 0.2636, 0.7659, 0.2114, 0.8184, 0.2075, 0.7994, 0.2365, 0.7518, 0.2636, 0.7659, 0.2365, 0.7518, 0.2632, 0.7375, 0.2636, 0.7659, 0.2416, 0.7183, 0.2019, 0.7392, 0.2098, 0.7037, 0.2416, 0.7183, 0.2365, 0.7518, 0.2019, 0.7392, 0.2365, 0.7518, 0.196, 0.7915, 0.2019, 0.7392, 0.3378, 0.7287, 0.3487, 0.7501, 0.3182, 0.7454, 0.3612, 0.7755, 0.3487, 0.7501, 0.3856, 0.7593, 0.3378, 0.7287, 0.3182, 0.7454, 0.3115, 0.7212, 0.3378, 0.7287, 0.3115, 0.7212, 0.3399, 0.7114, 0.3378, 0.7287, 0.3399, 0.7114, 0.3711, 0.7332, 0.3612, 0.7755, 0.3856, 0.7593, 0.3914, 0.7939, 0.3048, 0.7636, 0.3293, 0.7706, 0.3137, 0.7834, 0.278, 0.7183, 0.2927, 0.7418, 0.2649, 0.7363, 0.1085, 0.8714, 0.1, 0.8382, 0.1348, 0.8318, 0.3448, 0.8245, 0.3403, 0.8143, 0.3783, 0.7939, 0.3612, 0.7755, 0.3914, 0.7939, 0.345, 0.7888, 0.2554, 0.8773, 0.2701, 0.867, 0.2784, 0.892, 0.278, 0.7183, 0.2649, 0.7363, 0.2494, 0.7077, 0.1085, 0.8714, 0.1348, 0.8318, 0.1526, 0.9029, 0.3448, 0.8245, 0.3783, 0.7939, 0.3725, 0.8562, 0.2918, 0.8535, 0.2999, 0.8312, 0.3187, 0.856, 0.3063, 0.9071, 0.2998, 0.8776, 0.3275, 0.8957, 0.1865, 0.6753, 0.2115, 0.6722, 0.2058, 0.6977, 0.121, 0.8106, 0.1766, 0.7037, 0.183, 0.776, 0.2494, 0.8091, 0.1416, 0.8082, 0.2294, 0.7771, 0.2294, 0.7771, 0.183, 0.776, 0.2266, 0.7462, 0.2294, 0.7771, 0.1416, 0.8082, 0.183, 0.776, 0.1725, 0.8495, 0.1526, 0.8495, 0.1639, 0.8106, 0.183, 0.776, 0.2058, 0.6977, 0.2266, 0.7462, 0.183, 0.776, 0.1766, 0.7037, 0.2058, 0.6977, 0.1766, 0.7037, 0.1865, 0.6753, 0.2058, 0.6977, 0.2058, 0.6977, 0.2351, 0.7189, 0.2266, 0.7462, 0.2058, 0.6977, 0.2115, 0.6722, 0.2351, 0.7189, 0.3241, 0.9409, 0.3063, 0.9071, 0.3275, 0.8957, 0.2351, 0.7189, 0.2494, 0.7564, 0.2266, 0.7462, 0.3275, 0.8957, 0.2998, 0.8776, 0.3187, 0.856, 0.2998, 0.8776, 0.2918, 0.8535, 0.3187, 0.856, 0.2494, 0.7564, 0.2294, 0.7771, 0.2266, 0.7462, 0.3187, 0.856, 0.2999, 0.8312, 0.3275, 0.8349, 0.2999, 0.8312, 0.2886, 0.7939, 0.3275, 0.8349, 0.3725, 0.8562, 0.3944, 0.8268, 0.4, 0.9289, 0.3725, 0.8562, 0.3783, 0.7939, 0.3944, 0.8268, 0.3783, 0.7939, 0.4, 0.8046, 0.3944, 0.8268, 0.102, 0.7481, 0.1766, 0.7037, 0.121, 0.8106, 0.102, 0.7481, 0.1646, 0.6821, 0.1766, 0.7037, 0.1646, 0.6821, 0.1865, 0.6753, 0.1766, 0.7037, 0.1877, 0.6625, 0.2115, 0.6722, 0.1865, 0.6753, 0.3085, 0.9448, 0.2931, 0.9228, 0.3241, 0.9409, 0.2931, 0.9228, 0.3063, 0.9071, 0.3241, 0.9409, 0.2784, 0.892, 0.2998, 0.8776, 0.3063, 0.9071, 0.2784, 0.892, 0.2701, 0.867, 0.2998, 0.8776, 0.2701, 0.867, 0.2918, 0.8535, 0.2998, 0.8776, 0.2701, 0.8392, 0.2999, 0.8312, 0.2918, 0.8535, 0.2701, 0.8392, 0.2633, 0.7978, 0.2999, 0.8312, 0.2633, 0.7978, 0.2886, 0.7939, 0.2999, 0.8312, 0.1, 0.8092, 0.102, 0.7481, 0.121, 0.8106, 0.1271, 0.9625, 0.1011, 0.9163, 0.1526, 0.9029, 0.1011, 0.9163, 0.1085, 0.8714, 0.1526, 0.9029, 0.1348, 0.8318, 0.1334, 0.8106, 0.1526, 0.8247, 0.1348, 0.8318, 0.1, 0.8382, 0.1334, 0.8106, 0.2921, 0.6971, 0.278, 0.7183, 0.2494, 0.7077, 0.2931, 0.9228, 0.2784, 0.892, 0.3063, 0.9071, 0.2649, 0.7363, 0.2927, 0.7418, 0.2906, 0.7655, 0.2927, 0.7418, 0.3048, 0.7636, 0.2906, 0.7655, 0.2701, 0.867, 0.2701, 0.8392, 0.2918, 0.8535, 0.2701, 0.867, 0.2494, 0.8541, 0.2701, 0.8392, 0.2494, 0.8541, 0.2523, 0.8262, 0.2701, 0.8392, 0.376, 0.9377, 0.3725, 0.8562, 0.4, 0.9289, 0.376, 0.9377, 0.3471, 0.9151, 0.3725, 0.8562, 0.3471, 0.9151, 0.3448, 0.8245, 0.3725, 0.8562, 0.3275, 0.8987, 0.3403, 0.8143, 0.3448, 0.8245, 0.3711, 0.7332, 0.3399, 0.7114, 0.3914, 0.6746, 0.3399, 0.7114, 0.3407, 0.6625, 0.3914, 0.6746, 0.3399, 0.7114, 0.2921, 0.6971, 0.3407, 0.6625, 0.3399, 0.7114, 0.3115, 0.7212, 0.2921, 0.6971, 0.3115, 0.7212, 0.278, 0.7183, 0.2921, 0.6971, 0.3115, 0.7212, 0.2927, 0.7418, 0.278, 0.7183, 0.3115, 0.7212, 0.3182, 0.7454, 0.2927, 0.7418, 0.3182, 0.7454, 0.3048, 0.7636, 0.2927, 0.7418, 0.3471, 0.9151, 0.3275, 0.8987, 0.3448, 0.8245, 0.3856, 0.7593, 0.3487, 0.7501, 0.3711, 0.7332, 0.3487, 0.7501, 0.3378, 0.7287, 0.3711, 0.7332, 0.3182, 0.7454, 0.3293, 0.7706, 0.3048, 0.7636, 0.3182, 0.7454, 0.3487, 0.7501, 0.3293, 0.7706, 0.3487, 0.7501, 0.3612, 0.7755, 0.3293, 0.7706, 0.1158, 0.775, 0.1027, 0.7535, 0.1404, 0.7542, 0.06181, 0.7231, 0.1027, 0.7535, 0.071, 0.7541, 0.1158, 0.775, 0.1404, 0.7542, 0.1462, 0.7961, 0.1158, 0.775, 0.1462, 0.7961, 0.1059, 0.7976, 0.1158, 0.775, 0.1059, 0.7976, 0.09198, 0.7796, 0.06181, 0.7231, 0.071, 0.7541, 0.0375, 0.7279, 0.1265, 0.8368, 0.1379, 0.8158, 0.1379, 0.8545, 0.229, 0.9201, 0.246, 0.9625, 0.2225, 0.9617, 0.2316, 0.832, 0.2265, 0.8854, 0.1951, 0.8813, 0.06457, 0.7753, 0.05455, 0.8082, 0.04336, 0.7902, 0.06181, 0.7231, 0.0375, 0.7279, 0.05817, 0.6891, 0.2494, 0.8322, 0.2569, 0.8434, 0.246, 0.853, 0.229, 0.9201, 0.2225, 0.9617, 0.1919, 0.9367, 0.2316, 0.832, 0.1951, 0.8813, 0.2229, 0.81, 0.06457, 0.7753, 0.04336, 0.7902, 0.03958, 0.7436, 0.2774, 0.8567, 0.3317, 0.8288, 0.3052, 0.8955, 0.2182, 0.7447, 0.2319, 0.81, 0.1869, 0.7512, 0.1748, 0.6735, 0.1924, 0.7109, 0.1675, 0.7217, 0.06848, 0.9262, 0.1093, 0.85, 0.106, 0.9073, 0.2833, 0.6907, 0.2792, 0.7271, 0.2608, 0.7302, 0.1146, 0.9262, 0.106, 0.9073, 0.1265, 0.9027, 0.2608, 0.7302, 0.2792, 0.7271, 0.2683, 0.7597, 0.2792, 0.7271, 0.2958, 0.7538, 0.2683, 0.7597, 0.106, 0.9073, 0.1261, 0.8657, 0.1265, 0.9027, 0.106, 0.9073, 0.1093, 0.85, 0.1261, 0.8657, 0.1093, 0.85, 0.1206, 0.8158, 0.1261, 0.8657, 0.1675, 0.7217, 0.1869, 0.7512, 0.1653, 0.7568, 0.1675, 0.7217, 0.1924, 0.7109, 0.1869, 0.7512, 0.1924, 0.7109, 0.2182, 0.7447, 0.1869, 0.7512, 0.1869, 0.7512, 0.192, 0.7903, 0.1653, 0.7568, 0.1869, 0.7512, 0.2319, 0.81, 0.192, 0.7903, 0.2656, 0.8756, 0.2774, 0.8567, 0.3052, 0.8955, 0.3052, 0.8955, 0.3363, 0.8929, 0.3265, 0.9173, 0.3052, 0.8955, 0.3317, 0.8288, 0.3363, 0.8929, 0.2735, 0.6625, 0.2833, 0.6907, 0.2608, 0.7302, 0.2975, 0.6859, 0.2792, 0.7271, 0.2833, 0.6907, 0.2975, 0.6859, 0.3123, 0.7321, 0.2792, 0.7271, 0.3123, 0.7321, 0.2958, 0.7538, 0.2792, 0.7271, 0.0375, 0.919, 0.1093, 0.85, 0.06848, 0.9262, 0.0375, 0.919, 0.07569, 0.8255, 0.1093, 0.85, 0.07569, 0.8255, 0.1206, 0.8158, 0.1093, 0.85, 0.2074, 0.6625, 0.1924, 0.7109, 0.1748, 0.6735, 0.2074, 0.6625, 0.2396, 0.7245, 0.1924, 0.7109, 0.2396, 0.7245, 0.2182, 0.7447, 0.1924, 0.7109, 0.2608, 0.8052, 0.2319, 0.81, 0.2182, 0.7447, 0.246, 0.853, 0.2569, 0.8434, 0.2656, 0.8756, 0.2569, 0.8434, 0.2774, 0.8567, 0.2656, 0.8756, 0.3019, 0.8183, 0.3317, 0.8288, 0.2774, 0.8567, 0.3019, 0.8183, 0.3363, 0.81, 0.3317, 0.8288, 0.2991, 0.6645, 0.2833, 0.6907, 0.2735, 0.6625, 0.3123, 0.7321, 0.3259, 0.7597, 0.2958, 0.7538, 0.3123, 0.7321, 0.3375, 0.7363, 0.3259, 0.7597, 0.246, 0.8185, 0.2316, 0.832, 0.2229, 0.81, 0.1951, 0.8813, 0.1919, 0.9367, 0.1653, 0.9184, 0.1951, 0.8813, 0.2265, 0.8854, 0.1919, 0.9367, 0.2265, 0.8854, 0.229, 0.9201, 0.1919, 0.9367, 0.2396, 0.7245, 0.2608, 0.8052, 0.2182, 0.7447, 0.2396, 0.7245, 0.2608, 0.7218, 0.2608, 0.8052, 0.1653, 0.727, 0.1137, 0.678, 0.1169, 0.6625, 0.2569, 0.8434, 0.3019, 0.8183, 0.2774, 0.8567, 0.1041, 0.6668, 0.1012, 0.7059, 0.05817, 0.6891, 0.1012, 0.7059, 0.06181, 0.7231, 0.05817, 0.6891, 0.2991, 0.6645, 0.2975, 0.6859, 0.2833, 0.6907, 0.0375, 0.7279, 0.071, 0.7541, 0.03958, 0.7436, 0.071, 0.7541, 0.06457, 0.7753, 0.03958, 0.7436, 0.09198, 0.7796, 0.05455, 0.8082, 0.06457, 0.7753, 0.09198, 0.7796, 0.1059, 0.7976, 0.05455, 0.8082, 0.2415, 0.8669, 0.2316, 0.832, 0.246, 0.8185, 0.1059, 0.7976, 0.1444, 0.8158, 0.07766, 0.8158, 0.1059, 0.7976, 0.1462, 0.7961, 0.1444, 0.8158, 0.2371, 0.9003, 0.229, 0.9201, 0.2265, 0.8854, 0.1462, 0.7961, 0.1653, 0.727, 0.1627, 0.7864, 0.1462, 0.7961, 0.1404, 0.7542, 0.1653, 0.727, 0.1404, 0.7542, 0.1137, 0.678, 0.1653, 0.727, 0.071, 0.7541, 0.09198, 0.7796, 0.06457, 0.7753, 0.071, 0.7541, 0.1027, 0.7535, 0.09198, 0.7796, 0.1027, 0.7535, 0.1158, 0.775, 0.09198, 0.7796, 0.1404, 0.7542, 0.1012, 0.7059, 0.1137, 0.678, 0.1404, 0.7542, 0.1027, 0.7535, 0.1012, 0.7059, 0.1027, 0.7535, 0.06181, 0.7231, 0.1012, 0.7059, 0.1169, 0.7418, 0.1406, 0.7181, 0.1629, 0.7502, 0.1627, 0.6625, 0.1406, 0.7181, 0.1, 0.7203, 0.1169, 0.7418, 0.1629, 0.7502, 0.1347, 0.7634, 0.1169, 0.7418, 0.1347, 0.7634, 0.1153, 0.7601, 0.3138, 0.7374, 0.3219, 0.7228, 0.3252, 0.7468, 0.3488, 0.8634, 0.3608, 0.9287, 0.3144, 0.8875, 0.201, 0.7538, 0.1891, 0.6726, 0.2123, 0.6695, 0.1364, 0.8069, 0.183, 0.7915, 0.1504, 0.8219, 0.3386, 0.713, 0.3296, 0.695, 0.3531, 0.6959, 0.3444, 0.7545, 0.3392, 0.735, 0.3587, 0.762, 0.3488, 0.8634, 0.3144, 0.8875, 0.3231, 0.8187, 0.4, 0.8447, 0.4, 0.9383, 0.3763, 0.8098, 0.1364, 0.8069, 0.1504, 0.8219, 0.125, 0.8252, 0.3386, 0.713, 0.3531, 0.6959, 0.3565, 0.7184, 0.3444, 0.7545, 0.3587, 0.762, 0.3656, 0.7908, 0.2474, 0.8098, 0.2414, 0.7819, 0.2919, 0.7555, 0.2612, 0.8777, 0.2123, 0.8323, 0.2692, 0.8442, 0.3028, 0.8749, 0.2945, 0.886, 0.2941, 0.8501, 0.2913, 0.6747, 0.3138, 0.6783, 0.303, 0.6932, 0.2424, 0.6935, 0.2484, 0.6739, 0.2865, 0.7016, 0.2865, 0.7016, 0.303, 0.6932, 0.3098, 0.7154, 0.2865, 0.7016, 0.2484, 0.6739, 0.303, 0.6932, 0.2484, 0.6739, 0.2913, 0.6747, 0.303, 0.6932, 0.3071, 0.8321, 0.2941, 0.8501, 0.2858, 0.8294, 0.3071, 0.8321, 0.3144, 0.8565, 0.2941, 0.8501, 0.3144, 0.8565, 0.3028, 0.8749, 0.2941, 0.8501, 0.2941, 0.8501, 0.2692, 0.8442, 0.2858, 0.8294, 0.2941, 0.8501, 0.2945, 0.886, 0.2692, 0.8442, 0.2945, 0.886, 0.2612, 0.8777, 0.2692, 0.8442, 0.2692, 0.8442, 0.2498, 0.8098, 0.2858, 0.8294, 0.2692, 0.8442, 0.2123, 0.8323, 0.2498, 0.8098, 0.3138, 0.7857, 0.2474, 0.8098, 0.2919, 0.7555, 0.2919, 0.7555, 0.2865, 0.7016, 0.3098, 0.7154, 0.2919, 0.7555, 0.2414, 0.7819, 0.2865, 0.7016, 0.2414, 0.7819, 0.2424, 0.6935, 0.2865, 0.7016, 0.2309, 0.6625, 0.2484, 0.6739, 0.2424, 0.6935, 0.3656, 0.7908, 0.3587, 0.762, 0.377, 0.7741, 0.3587, 0.762, 0.377, 0.7288, 0.377, 0.7741, 0.3565, 0.7184, 0.3764, 0.7044, 0.377, 0.7288, 0.3565, 0.7184, 0.3531, 0.6959, 0.3764, 0.7044, 0.3531, 0.6959, 0.3671, 0.6834, 0.3764, 0.7044, 0.3144, 0.914, 0.2945, 0.886, 0.3028, 0.8749, 0.3144, 0.914, 0.2885, 0.917, 0.2945, 0.886, 0.2885, 0.917, 0.2612, 0.8777, 0.2945, 0.886, 0.2221, 0.9052, 0.2123, 0.8323, 0.2612, 0.8777, 0.3763, 0.8098, 0.4, 0.9383, 0.3608, 0.8813, 0.4, 0.9383, 0.3824, 0.9543, 0.3608, 0.8813, 0.2323, 0.8052, 0.2414, 0.7819, 0.2474, 0.8098, 0.2323, 0.8052, 0.2123, 0.7381, 0.2414, 0.7819, 0.2123, 0.7381, 0.2424, 0.6935, 0.2414, 0.7819, 0.3587, 0.762, 0.3565, 0.7184, 0.377, 0.7288, 0.3587, 0.762, 0.3392, 0.735, 0.3565, 0.7184, 0.3392, 0.735, 0.3386, 0.713, 0.3565, 0.7184, 0.3531, 0.6959, 0.343, 0.6625, 0.3671, 0.6834, 0.3531, 0.6959, 0.3296, 0.695, 0.343, 0.6625, 0.3296, 0.695, 0.3248, 0.6715, 0.343, 0.6625, 0.2885, 0.917, 0.2221, 0.9052, 0.2612, 0.8777, 0.1504, 0.8219, 0.183, 0.7915, 0.2123, 0.7953, 0.183, 0.7915, 0.201, 0.7538, 0.2123, 0.7953, 0.4, 0.9383, 0.3933, 0.9625, 0.3824, 0.9543, 0.3475, 0.8098, 0.3608, 0.8378, 0.3231, 0.8187, 0.3608, 0.8378, 0.3488, 0.8634, 0.3231, 0.8187, 0.2123, 0.7381, 0.2309, 0.6625, 0.2424, 0.6935, 0.3144, 0.8875, 0.3608, 0.9287, 0.3248, 0.9485, 0.3371, 0.7661, 0.3444, 0.7545, 0.3656, 0.7908, 0.3252, 0.7468, 0.3392, 0.735, 0.3444, 0.7545, 0.3252, 0.7468, 0.3219, 0.7228, 0.3392, 0.735, 0.3219, 0.7228, 0.3386, 0.713, 0.3392, 0.735, 0.3219, 0.7228, 0.3296, 0.695, 0.3386, 0.713, 0.1153, 0.7601, 0.1347, 0.7634, 0.1288, 0.7846, 0.3157, 0.7096, 0.3248, 0.6715, 0.3296, 0.695, 0.1347, 0.7634, 0.183, 0.7915, 0.1364, 0.8069, 0.1347, 0.7634, 0.1629, 0.7502, 0.183, 0.7915, 0.1629, 0.7502, 0.201, 0.7538, 0.183, 0.7915, 0.3371, 0.7661, 0.3252, 0.7468, 0.3444, 0.7545, 0.1, 0.7203, 0.1406, 0.7181, 0.111, 0.7353, 0.1141, 0.8549, 0.1, 0.8289, 0.1141, 0.8252, 0.1629, 0.7502, 0.1891, 0.6726, 0.201, 0.7538, 0.1629, 0.7502, 0.1406, 0.7181, 0.1891, 0.6726, 0.1406, 0.7181, 0.1627, 0.6625, 0.1891, 0.6726, 0.2007, 0.7321, 0.174, 0.7462, 0.1791, 0.713, 0.1335, 0.7853, 0.174, 0.7462, 0.145, 0.7931, 0.2007, 0.7321, 0.1791, 0.713, 0.2104, 0.7035, 0.2007, 0.7321, 0.2104, 0.7035, 0.2245, 0.734, 0.2007, 0.7321, 0.2245, 0.734, 0.2011, 0.76, 0.3909, 0.7685, 0.3738, 0.7685, 0.3792, 0.7386, 0.1473, 0.6986, 0.1394, 0.7337, 0.1, 0.7365, 0.2197, 0.663, 0.1852, 0.6844, 0.1549, 0.658, 0.4, 0.8411, 0.3995, 0.9172, 0.387, 0.8408, 0.1489, 0.8119, 0.2176, 0.7927, 0.1666, 0.8236, 0.1378, 0.8393, 0.1603, 0.8536, 0.1235, 0.867, 0.1473, 0.6986, 0.1, 0.7365, 0.1384, 0.6721, 0.2442, 0.8677, 0.2852, 0.8186, 0.2494, 0.8904, 0.4, 0.8411, 0.387, 0.8408, 0.3841, 0.7881, 0.2012, 0.9051, 0.2157, 0.8838, 0.2128, 0.9259, 0.1111, 0.915, 0.1677, 0.897, 0.1763, 0.9335, 0.3738, 0.6758, 0.3966, 0.658, 0.3966, 0.7386, 0.2718, 0.92, 0.3045, 0.8533, 0.3221, 0.9149, 0.2785, 0.6674, 0.3067, 0.6781, 0.2799, 0.7356, 0.1741, 0.8569, 0.1819, 0.8412, 0.1946, 0.9004, 0.2676, 0.7496, 0.2799, 0.7356, 0.2947, 0.7818, 0.2676, 0.7496, 0.2442, 0.6952, 0.2799, 0.7356, 0.2442, 0.6952, 0.2785, 0.6674, 0.2799, 0.7356, 0.2799, 0.7356, 0.3259, 0.7776, 0.2947, 0.7818, 0.2799, 0.7356, 0.3067, 0.6781, 0.3259, 0.7776, 0.3067, 0.6781, 0.3738, 0.7881, 0.3259, 0.7776, 0.3221, 0.9149, 0.3297, 0.8762, 0.3461, 0.8924, 0.3221, 0.9149, 0.3045, 0.8533, 0.3297, 0.8762, 0.3045, 0.8533, 0.3107, 0.813, 0.3297, 0.8762, 0.3297, 0.8762, 0.3525, 0.8623, 0.3461, 0.8924, 0.3297, 0.8762, 0.3279, 0.7904, 0.3525, 0.8623, 0.3279, 0.7904, 0.3525, 0.7901, 0.3525, 0.8623, 0.1763, 0.9335, 0.1946, 0.9004, 0.2012, 0.9369, 0.1763, 0.9335, 0.1677, 0.897, 0.1946, 0.9004, 0.1677, 0.897, 0.1741, 0.8569, 0.1946, 0.9004, 0.1621, 0.8236, 0.1819, 0.8412, 0.1741, 0.8569, 0.2128, 0.9259, 0.2157, 0.8838, 0.2374, 0.9235, 0.2157, 0.8838, 0.2374, 0.8754, 0.2374, 0.9235, 0.3302, 0.658, 0.3067, 0.6781, 0.2785, 0.6674, 0.3302, 0.658, 0.3738, 0.706, 0.3067, 0.6781, 0.3738, 0.706, 0.3738, 0.7881, 0.3067, 0.6781, 0.2494, 0.8904, 0.3045, 0.8533, 0.2718, 0.92, 0.2494, 0.8904, 0.2852, 0.8186, 0.3045, 0.8533, 0.2852, 0.8186, 0.3107, 0.813, 0.3045, 0.8533, 0.2864, 0.7881, 0.3279, 0.7904, 0.3107, 0.813, 0.1384, 0.6721, 0.1, 0.7365, 0.1085, 0.6846, 0.1001, 0.8814, 0.1111, 0.915, 0.1, 0.9369, 0.1235, 0.867, 0.1677, 0.897, 0.1111, 0.915, 0.1235, 0.867, 0.1603, 0.8536, 0.1677, 0.897, 0.1603, 0.8536, 0.1741, 0.8569, 0.1677, 0.897, 0.2157, 0.8838, 0.2328, 0.8236, 0.2374, 0.8754, 0.1666, 0.8236, 0.2176, 0.7927, 0.2273, 0.8236, 0.2176, 0.7927, 0.2442, 0.7663, 0.2273, 0.8236, 0.387, 0.8408, 0.3738, 0.9541, 0.3525, 0.9153, 0.387, 0.8408, 0.3995, 0.9172, 0.3738, 0.9541, 0.3995, 0.9172, 0.4, 0.9475, 0.3738, 0.9541, 0.2852, 0.8186, 0.2864, 0.7881, 0.3107, 0.813, 0.1549, 0.658, 0.1852, 0.6844, 0.1384, 0.6721, 0.1852, 0.6844, 0.1473, 0.6986, 0.1384, 0.6721, 0.1001, 0.8814, 0.1235, 0.867, 0.1111, 0.915, 0.1, 0.7365, 0.1394, 0.7337, 0.1131, 0.758, 0.1394, 0.7337, 0.1335, 0.7853, 0.1131, 0.758, 0.1603, 0.8536, 0.1621, 0.8236, 0.1741, 0.8569, 0.1228, 0.7859, 0.145, 0.7931, 0.1261, 0.813, 0.145, 0.7931, 0.1489, 0.8119, 0.1261, 0.813, 0.2011, 0.76, 0.2176, 0.7927, 0.1489, 0.8119, 0.2011, 0.76, 0.2245, 0.734, 0.2176, 0.7927, 0.2245, 0.734, 0.2442, 0.7663, 0.2176, 0.7927, 0.2245, 0.734, 0.2409, 0.6891, 0.2442, 0.7663, 0.2245, 0.734, 0.2104, 0.7035, 0.2409, 0.6891, 0.2104, 0.7035, 0.2197, 0.663, 0.2409, 0.6891, 0.2104, 0.7035, 0.1852, 0.6844, 0.2197, 0.663, 0.2104, 0.7035, 0.1791, 0.713, 0.1852, 0.6844, 0.1791, 0.713, 0.1473, 0.6986, 0.1852, 0.6844, 0.145, 0.7931, 0.2011, 0.76, 0.1489, 0.8119, 0.145, 0.7931, 0.174, 0.7462, 0.2011, 0.76, 0.174, 0.7462, 0.2007, 0.7321, 0.2011, 0.76, 0.1791, 0.713, 0.1394, 0.7337, 0.1473, 0.6986, 0.1791, 0.713, 0.174, 0.7462, 0.1394, 0.7337, 0.174, 0.7462, 0.1335, 0.7853, 0.1394, 0.7337])
me_cube.use_remesh_preserve_volume = False
me_cube.use_remesh_preserve_attributes = False
me_cube.use_mirror_vertex_groups = False
me_cube.update()

# ---- objects
ob_cube = bpy.data.objects.new('Cube', me_cube)

# ---- transforms, parenting, visibility, modifiers, constraints
ob_cube.location = (0.0, 0.0, 0.0)
ob_cube.rotation_euler = (1.571, -0.0, 0.0)
ob_cube.lineart.crease_threshold = 0.0

# ---- collection membership
col_collection_1.objects.link(ob_cube)

# ---- scene / render settings (as saved in the file)
scene.frame_start = 1; scene.frame_end = 250; scene.frame_set(0)
scene.render.engine = 'BLENDER_EEVEE_NEXT'
scene.render.resolution_percentage = 50
scene.render.dither_intensity = 0.0
scene.cycles.use_denoising = False
scene.cycles.samples = 128
scene.cycles.sampling_pattern = 'TABULATED_SOBOL'
scene.cycles.use_adaptive_sampling = False
scene.cycles.use_light_tree = False
scene.cycles.blur_glossy = 0.0
scene.cycles.sample_clamp_indirect = 0.0
scene.view_settings.view_transform = 'Standard'
bpy.context.view_layer.update()

# ---- added for rendering (the .blend has no active camera and no usable light): camera, sun
cam_auto = bpy.data.cameras.new('AutoCamera')
cam_auto.lens = 50.0
cam_auto.sensor_width = 36.0
cam_auto.clip_end = 1000.0
ob_auto_camera = bpy.data.objects.new('AutoCamera', cam_auto)
scene.collection.objects.link(ob_auto_camera)
ob_auto_camera.location = (16.3429, -20.8663, 19.6195)
ob_auto_camera.rotation_euler = (1.09748, -7.21219e-08, 0.694738)
scene.camera = ob_auto_camera
light_auto_sun = bpy.data.lights.new('AutoSun', 'SUN')
light_auto_sun.energy = 3.0
light_auto_sun.angle = 0.0523599
ob_auto_sun = bpy.data.objects.new('AutoSun', light_auto_sun)
scene.collection.objects.link(ob_auto_sun)
ob_auto_sun.rotation_euler = (0.872665, 0.174533, 0.523599)
bpy.context.view_layer.update()
